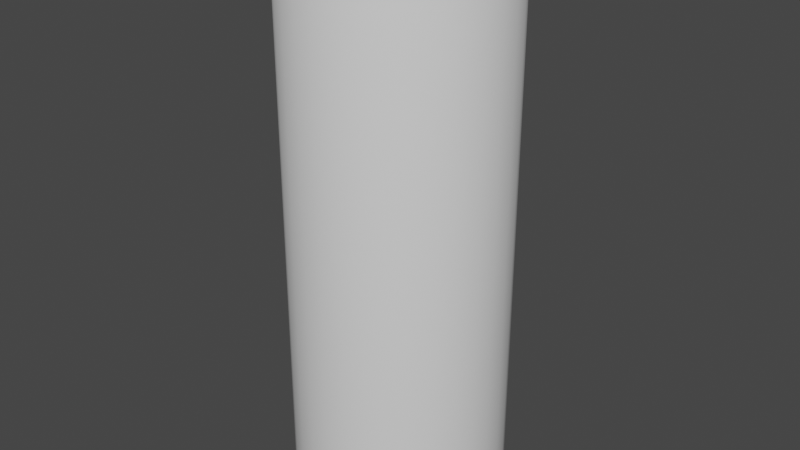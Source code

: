 # Source: battery.blend  (saved by Blender 3.3.6; exported with 4.5.12 LTS)
import bpy
from mathutils import Matrix  # noqa: F401  (used for matrix-valued properties, if any)

bpy.ops.wm.read_factory_settings(use_empty=True)
scene = bpy.context.scene
scene.name = 'Scene'

# ---- collections
col_collection = bpy.data.collections.new('Collection'); scene.collection.children.link(col_collection)

# ---- world
world_world = bpy.data.worlds.new('World'); scene.world = world_world
world_world.use_nodes = True; world_world.node_tree.nodes.clear()
_N = world_world.node_tree.nodes; _L = world_world.node_tree.links
n0 = _N.new('ShaderNodeOutputWorld'); n0.name = 'World Output'; n0.location = (300, 300)
n1 = _N.new('ShaderNodeBackground'); n1.name = 'Background'; n1.location = (10, 300)
n1.inputs[0].default_value = (0.05088, 0.05088, 0.05088, 1.0)
_L.new(n1.outputs[0], n0.inputs[0])
n0.is_active_output = True
world_world.color = (0.05088, 0.05088, 0.05088)
world_world.use_sun_shadow = False
world_world.sun_shadow_jitter_overblur = 0.0

# ---- meshes
me_cylinder = bpy.data.meshes.new('Cylinder')
me_cylinder.from_pydata([(0.0424, 0.2132, 5.21), (0.04792, 0.2409, 5.182), (0.04411, 0.2218, 5.209), (0.04565, 0.2295, 5.205), (0.04687, 0.2356, 5.199), (0.04765, 0.2396, 5.191), (7.278e-08, 0.2456, 5.182), (8.382e-08, 0.2174, 5.21), (7.622e-08, 0.2443, 5.191), (7.928e-08, 0.2402, 5.199), (8.172e-08, 0.234, 5.205), (8.331e-08, 0.2261, 5.209), (0.08318, 0.2008, 5.21), (0.09401, 0.2269, 5.182), (0.08652, 0.2089, 5.209), (0.08954, 0.2162, 5.205), (0.09194, 0.222, 5.199), (0.09348, 0.2257, 5.191), (0.1208, 0.1807, 5.21), (0.1365, 0.2042, 5.182), (0.1256, 0.188, 5.209), (0.13, 0.1946, 5.205), (0.1335, 0.1998, 5.199), (0.1357, 0.2031, 5.191), (0.1537, 0.1537, 5.21), (0.1737, 0.1737, 5.182), (0.1599, 0.1599, 5.209), (0.1655, 0.1655, 5.205), (0.1699, 0.1699, 5.199), (0.1727, 0.1727, 5.191), (0.1807, 0.1208, 5.21), (0.2042, 0.1365, 5.182), (0.188, 0.1256, 5.209), (0.1946, 0.13, 5.205), (0.1998, 0.1335, 5.199), (0.2031, 0.1357, 5.191), (0.2008, 0.08318, 5.21), (0.2269, 0.09401, 5.182), (0.2089, 0.08652, 5.209), (0.2162, 0.08954, 5.205), (0.222, 0.09194, 5.199), (0.2257, 0.09348, 5.191), (0.2132, 0.0424, 5.21), (0.2409, 0.04792, 5.182), (0.2218, 0.04411, 5.209), (0.2295, 0.04565, 5.205), (0.2356, 0.04687, 5.199), (0.2396, 0.04765, 5.191), (0.2174, 0.0, 5.21), (0.2456, 0.0, 5.182), (0.2261, 0.0, 5.209), (0.234, 0.0, 5.205), (0.2402, 0.0, 5.199), (0.2443, 0.0, 5.191), (0.2132, -0.0424, 5.21), (0.2409, -0.04792, 5.182), (0.2218, -0.04411, 5.209), (0.2295, -0.04565, 5.205), (0.2356, -0.04687, 5.199), (0.2396, -0.04765, 5.191), (0.2008, -0.08318, 5.21), (0.2269, -0.09401, 5.182), (0.2089, -0.08652, 5.209), (0.2162, -0.08954, 5.205), (0.222, -0.09194, 5.199), (0.2257, -0.09348, 5.191), (0.1807, -0.1208, 5.21), (0.2042, -0.1365, 5.182), (0.188, -0.1256, 5.209), (0.1946, -0.13, 5.205), (0.1998, -0.1335, 5.199), (0.2031, -0.1357, 5.191), (0.1537, -0.1537, 5.21), (0.1737, -0.1737, 5.182), (0.1599, -0.1599, 5.209), (0.1655, -0.1655, 5.205), (0.1699, -0.1699, 5.199), (0.1727, -0.1727, 5.191), (0.1208, -0.1807, 5.21), (0.1365, -0.2042, 5.182), (0.1256, -0.188, 5.209), (0.13, -0.1946, 5.205), (0.1335, -0.1998, 5.199), (0.1357, -0.2031, 5.191), (0.08318, -0.2008, 5.21), (0.09401, -0.2269, 5.182), (0.08652, -0.2089, 5.209), (0.08954, -0.2162, 5.205), (0.09194, -0.222, 5.199), (0.09348, -0.2257, 5.191), (0.0424, -0.2132, 5.21), (0.04792, -0.2409, 5.182), (0.04411, -0.2218, 5.209), (0.04565, -0.2295, 5.205), (0.04687, -0.2356, 5.199), (0.04765, -0.2396, 5.191), (8.382e-08, -0.2174, 5.21), (7.278e-08, -0.2456, 5.182), (8.331e-08, -0.2261, 5.209), (8.172e-08, -0.234, 5.205), (7.928e-08, -0.2402, 5.199), (7.622e-08, -0.2443, 5.191), (-0.0424, -0.2132, 5.21), (-0.04792, -0.2409, 5.182), (-0.04411, -0.2218, 5.209), (-0.04565, -0.2295, 5.205), (-0.04687, -0.2356, 5.199), (-0.04765, -0.2396, 5.191), (-0.08318, -0.2008, 5.21), (-0.09401, -0.2269, 5.182), (-0.08652, -0.2089, 5.209), (-0.08954, -0.2162, 5.205), (-0.09194, -0.222, 5.199), (-0.09348, -0.2257, 5.191), (-0.1208, -0.1807, 5.21), (-0.1365, -0.2042, 5.182), (-0.1256, -0.188, 5.209), (-0.13, -0.1946, 5.205), (-0.1335, -0.1998, 5.199), (-0.1357, -0.2031, 5.191), (-0.1537, -0.1537, 5.21), (-0.1737, -0.1737, 5.182), (-0.1599, -0.1599, 5.209), (-0.1655, -0.1655, 5.205), (-0.1699, -0.1699, 5.199), (-0.1727, -0.1727, 5.191), (-0.1807, -0.1208, 5.21), (-0.2042, -0.1365, 5.182), (-0.188, -0.1256, 5.209), (-0.1946, -0.13, 5.205), (-0.1998, -0.1335, 5.199), (-0.2031, -0.1357, 5.191), (-0.2008, -0.08318, 5.21), (-0.2269, -0.09401, 5.182), (-0.2089, -0.08652, 5.209), (-0.2162, -0.08954, 5.205), (-0.222, -0.09194, 5.199), (-0.2257, -0.09348, 5.191), (-0.2132, -0.0424, 5.21), (-0.2409, -0.04792, 5.182), (-0.2218, -0.04411, 5.209), (-0.2295, -0.04565, 5.205), (-0.2356, -0.04687, 5.199), (-0.2396, -0.04765, 5.191), (-0.2174, 0.0, 5.21), (-0.2456, 0.0, 5.182), (-0.2261, 0.0, 5.209), (-0.234, 0.0, 5.205), (-0.2402, 0.0, 5.199), (-0.2443, 0.0, 5.191), (-0.2132, 0.0424, 5.21), (-0.2409, 0.04792, 5.182), (-0.2218, 0.04411, 5.209), (-0.2295, 0.04565, 5.205), (-0.2356, 0.04687, 5.199), (-0.2396, 0.04765, 5.191), (-0.2008, 0.08318, 5.21), (-0.2269, 0.09401, 5.182), (-0.2089, 0.08652, 5.209), (-0.2162, 0.08954, 5.205), (-0.222, 0.09194, 5.199), (-0.2257, 0.09348, 5.191), (-0.1807, 0.1208, 5.21), (-0.2042, 0.1365, 5.182), (-0.188, 0.1256, 5.209), (-0.1946, 0.13, 5.205), (-0.1998, 0.1335, 5.199), (-0.2031, 0.1357, 5.191), (-0.1537, 0.1537, 5.21), (-0.1737, 0.1737, 5.182), (-0.1599, 0.1599, 5.209), (-0.1655, 0.1655, 5.205), (-0.1699, 0.1699, 5.199), (-0.1727, 0.1727, 5.191), (-0.1208, 0.1807, 5.21), (-0.1365, 0.2042, 5.182), (-0.1256, 0.188, 5.209), (-0.13, 0.1946, 5.205), (-0.1335, 0.1998, 5.199), (-0.1357, 0.2031, 5.191), (-0.08318, 0.2008, 5.21), (-0.09401, 0.2269, 5.182), (-0.08652, 0.2089, 5.209), (-0.08954, 0.2162, 5.205), (-0.09194, 0.222, 5.199), (-0.09348, 0.2257, 5.191), (-0.0424, 0.2132, 5.21), (-0.04792, 0.2409, 5.182), (-0.04411, 0.2218, 5.209), (-0.04565, 0.2295, 5.205), (-0.04687, 0.2356, 5.199), (-0.04765, 0.2396, 5.191), (0.1844, 0.9269, 4.998), (0.1951, 0.9808, 4.944), (0.1877, 0.9436, 4.996), (0.1907, 0.9586, 4.988), (0.193, 0.9705, 4.976), (0.1946, 0.9781, 4.96), (0.0, 1.0, 4.944), (0.0, 0.9451, 4.998), (0.0, 0.9973, 4.96), (0.0, 0.9895, 4.976), (0.0, 0.9774, 4.988), (0.0, 0.962, 4.996), (0.3617, 0.8731, 4.998), (0.3827, 0.9239, 4.944), (0.3682, 0.8888, 4.996), (0.374, 0.903, 4.988), (0.3787, 0.9142, 4.976), (0.3817, 0.9214, 4.96), (0.5251, 0.7858, 4.998), (0.5556, 0.8315, 4.944), (0.5345, 0.7999, 4.996), (0.543, 0.8126, 4.988), (0.5497, 0.8227, 4.976), (0.5541, 0.8292, 4.96), (0.6683, 0.6683, 4.998), (0.7071, 0.7071, 4.944), (0.6803, 0.6803, 4.996), (0.6911, 0.6911, 4.988), (0.6997, 0.6997, 4.976), (0.7052, 0.7052, 4.96), (0.7858, 0.5251, 4.998), (0.8315, 0.5556, 4.944), (0.7999, 0.5345, 4.996), (0.8126, 0.543, 4.988), (0.8227, 0.5497, 4.976), (0.8292, 0.5541, 4.96), (0.8731, 0.3617, 4.998), (0.9239, 0.3827, 4.944), (0.8888, 0.3682, 4.996), (0.903, 0.374, 4.988), (0.9142, 0.3787, 4.976), (0.9214, 0.3817, 4.96), (0.9269, 0.1844, 4.998), (0.9808, 0.1951, 4.944), (0.9436, 0.1877, 4.996), (0.9586, 0.1907, 4.988), (0.9705, 0.193, 4.976), (0.9781, 0.1946, 4.96), (0.9451, 0.0, 4.998), (1.0, 0.0, 4.944), (0.962, 0.0, 4.996), (0.9774, 0.0, 4.988), (0.9895, 0.0, 4.976), (0.9973, 0.0, 4.96), (0.9269, -0.1844, 4.998), (0.9808, -0.1951, 4.944), (0.9436, -0.1877, 4.996), (0.9586, -0.1907, 4.988), (0.9705, -0.193, 4.976), (0.9781, -0.1946, 4.96), (0.8731, -0.3617, 4.998), (0.9239, -0.3827, 4.944), (0.8888, -0.3682, 4.996), (0.903, -0.374, 4.988), (0.9142, -0.3787, 4.976), (0.9214, -0.3817, 4.96), (0.7858, -0.5251, 4.998), (0.8315, -0.5556, 4.944), (0.7999, -0.5345, 4.996), (0.8126, -0.543, 4.988), (0.8227, -0.5497, 4.976), (0.8292, -0.5541, 4.96), (0.6683, -0.6683, 4.998), (0.7071, -0.7071, 4.944), (0.6803, -0.6803, 4.996), (0.6911, -0.6911, 4.988), (0.6997, -0.6997, 4.976), (0.7052, -0.7052, 4.96), (0.5251, -0.7858, 4.998), (0.5556, -0.8315, 4.944), (0.5345, -0.7999, 4.996), (0.543, -0.8126, 4.988), (0.5497, -0.8227, 4.976), (0.5541, -0.8292, 4.96), (0.3617, -0.8731, 4.998), (0.3827, -0.9239, 4.944), (0.3682, -0.8888, 4.996), (0.374, -0.903, 4.988), (0.3787, -0.9142, 4.976), (0.3817, -0.9214, 4.96), (0.1844, -0.9269, 4.998), (0.1951, -0.9808, 4.944), (0.1877, -0.9436, 4.996), (0.1907, -0.9586, 4.988), (0.193, -0.9705, 4.976), (0.1946, -0.9781, 4.96), (0.0, -0.9451, 4.998), (0.0, -1.0, 4.944), (0.0, -0.962, 4.996), (0.0, -0.9774, 4.988), (0.0, -0.9895, 4.976), (0.0, -0.9973, 4.96), (-0.1844, -0.9269, 4.998), (-0.1951, -0.9808, 4.944), (-0.1877, -0.9436, 4.996), (-0.1907, -0.9586, 4.988), (-0.193, -0.9705, 4.976), (-0.1946, -0.9781, 4.96), (-0.3617, -0.8731, 4.998), (-0.3827, -0.9239, 4.944), (-0.3682, -0.8888, 4.996), (-0.374, -0.903, 4.988), (-0.3787, -0.9142, 4.976), (-0.3817, -0.9214, 4.96), (-0.5251, -0.7858, 4.998), (-0.5556, -0.8315, 4.944), (-0.5345, -0.7999, 4.996), (-0.543, -0.8126, 4.988), (-0.5497, -0.8227, 4.976), (-0.5541, -0.8292, 4.96), (-0.6683, -0.6683, 4.998), (-0.7071, -0.7071, 4.944), (-0.6803, -0.6803, 4.996), (-0.6911, -0.6911, 4.988), (-0.6997, -0.6997, 4.976), (-0.7052, -0.7052, 4.96), (-0.7858, -0.5251, 4.998), (-0.8315, -0.5556, 4.944), (-0.7999, -0.5345, 4.996), (-0.8126, -0.543, 4.988), (-0.8227, -0.5497, 4.976), (-0.8292, -0.5541, 4.96), (-0.8731, -0.3617, 4.998), (-0.9239, -0.3827, 4.944), (-0.8888, -0.3682, 4.996), (-0.903, -0.374, 4.988), (-0.9142, -0.3787, 4.976), (-0.9214, -0.3817, 4.96), (-0.9269, -0.1844, 4.998), (-0.9808, -0.1951, 4.944), (-0.9436, -0.1877, 4.996), (-0.9586, -0.1907, 4.988), (-0.9705, -0.193, 4.976), (-0.9781, -0.1946, 4.96), (-0.9451, 0.0, 4.998), (-1.0, 0.0, 4.944), (-0.962, 0.0, 4.996), (-0.9774, 0.0, 4.988), (-0.9895, 0.0, 4.976), (-0.9973, 0.0, 4.96), (-0.9269, 0.1844, 4.998), (-0.9808, 0.1951, 4.944), (-0.9436, 0.1877, 4.996), (-0.9586, 0.1907, 4.988), (-0.9705, 0.193, 4.976), (-0.9781, 0.1946, 4.96), (-0.8731, 0.3617, 4.998), (-0.9239, 0.3827, 4.944), (-0.8888, 0.3682, 4.996), (-0.903, 0.374, 4.988), (-0.9142, 0.3787, 4.976), (-0.9214, 0.3817, 4.96), (-0.7858, 0.5251, 4.998), (-0.8315, 0.5556, 4.944), (-0.7999, 0.5345, 4.996), (-0.8126, 0.543, 4.988), (-0.8227, 0.5497, 4.976), (-0.8292, 0.5541, 4.96), (-0.6683, 0.6683, 4.998), (-0.7071, 0.7071, 4.944), (-0.6803, 0.6803, 4.996), (-0.6911, 0.6911, 4.988), (-0.6997, 0.6997, 4.976), (-0.7052, 0.7052, 4.96), (-0.5251, 0.7858, 4.998), (-0.5556, 0.8315, 4.944), (-0.5345, 0.7999, 4.996), (-0.543, 0.8126, 4.988), (-0.5497, 0.8227, 4.976), (-0.5541, 0.8292, 4.96), (-0.3617, 0.8731, 4.998), (-0.3827, 0.9239, 4.944), (-0.3682, 0.8888, 4.996), (-0.374, 0.903, 4.988), (-0.3787, 0.9142, 4.976), (-0.3817, 0.9214, 4.96), (-0.1844, 0.9269, 4.998), (-0.1951, 0.9808, 4.944), (-0.1877, 0.9436, 4.996), (-0.1907, 0.9586, 4.988), (-0.193, 0.9705, 4.976), (-0.1946, 0.9781, 4.96), (-9.313e-10, 0.9084, -1.311e-06), (0.0, 1.0, 0.09115), (-6.985e-10, 0.9367, 0.00446), (-3.492e-10, 0.9622, 0.01741), (-2.328e-10, 0.9825, 0.03757), (0.0, 0.9955, 0.06298), (0.1951, 0.9808, 0.09115), (0.1772, 0.891, -1.311e-06), (0.1942, 0.9764, 0.06298), (0.1917, 0.9636, 0.03757), (0.1877, 0.9438, 0.01741), (0.1827, 0.9187, 0.00446), (0.3827, 0.9239, 0.09115), (0.3476, 0.8393, -1.311e-06), (0.381, 0.9197, 0.06298), (0.376, 0.9077, 0.03757), (0.3682, 0.889, 0.01741), (0.3585, 0.8654, 0.00446), (0.5556, 0.8315, 0.09115), (0.5047, 0.7553, -1.311e-06), (0.5531, 0.8277, 0.06298), (0.5459, 0.8169, 0.03757), (0.5346, 0.8001, 0.01741), (0.5204, 0.7788, 0.00446), (0.7071, 0.7071, 0.09115), (0.6423, 0.6423, -1.311e-06), (0.7039, 0.7039, 0.06298), (0.6947, 0.6947, 0.03757), (0.6804, 0.6804, 0.01741), (0.6624, 0.6624, 0.00446), (0.8315, 0.5556, 0.09115), (0.7553, 0.5047, -1.311e-06), (0.8277, 0.5531, 0.06298), (0.8169, 0.5459, 0.03757), (0.8001, 0.5346, 0.01741), (0.7788, 0.5204, 0.00446), (0.9239, 0.3827, 0.09115), (0.8393, 0.3476, -1.311e-06), (0.9197, 0.381, 0.06298), (0.9077, 0.376, 0.03757), (0.889, 0.3682, 0.01741), (0.8654, 0.3585, 0.00446), (0.9808, 0.1951, 0.09115), (0.891, 0.1772, -1.311e-06), (0.9764, 0.1942, 0.06298), (0.9636, 0.1917, 0.03757), (0.9438, 0.1877, 0.01741), (0.9187, 0.1827, 0.00446), (1.0, 0.0, 0.09115), (0.9084, 9.313e-10, -1.311e-06), (0.9955, 0.0, 0.06298), (0.9825, 2.328e-10, 0.03757), (0.9622, 3.492e-10, 0.01741), (0.9367, 6.985e-10, 0.00446), (0.9808, -0.1951, 0.09115), (0.891, -0.1772, -1.311e-06), (0.9764, -0.1942, 0.06298), (0.9636, -0.1917, 0.03757), (0.9438, -0.1877, 0.01741), (0.9187, -0.1827, 0.00446), (0.9239, -0.3827, 0.09115), (0.8393, -0.3476, -1.311e-06), (0.9197, -0.381, 0.06298), (0.9077, -0.376, 0.03757), (0.889, -0.3682, 0.01741), (0.8654, -0.3585, 0.00446), (0.8315, -0.5556, 0.09115), (0.7553, -0.5047, -1.311e-06), (0.8277, -0.5531, 0.06298), (0.8169, -0.5459, 0.03757), (0.8001, -0.5346, 0.01741), (0.7788, -0.5204, 0.00446), (0.7071, -0.7071, 0.09115), (0.6423, -0.6423, -1.311e-06), (0.7039, -0.7039, 0.06298), (0.6947, -0.6947, 0.03757), (0.6804, -0.6804, 0.01741), (0.6624, -0.6624, 0.00446), (0.5556, -0.8315, 0.09115), (0.5047, -0.7553, -1.311e-06), (0.5531, -0.8277, 0.06298), (0.5459, -0.8169, 0.03757), (0.5346, -0.8001, 0.01741), (0.5204, -0.7788, 0.00446), (0.3827, -0.9239, 0.09115), (0.3476, -0.8393, -1.311e-06), (0.381, -0.9197, 0.06298), (0.376, -0.9077, 0.03757), (0.3682, -0.889, 0.01741), (0.3585, -0.8654, 0.00446), (0.1951, -0.9808, 0.09115), (0.1772, -0.891, -1.311e-06), (0.1942, -0.9764, 0.06298), (0.1917, -0.9636, 0.03757), (0.1877, -0.9438, 0.01741), (0.1827, -0.9187, 0.00446), (0.0, -1.0, 0.09115), (9.313e-10, -0.9084, -1.311e-06), (0.0, -0.9955, 0.06298), (2.328e-10, -0.9825, 0.03757), (3.492e-10, -0.9622, 0.01741), (6.985e-10, -0.9367, 0.00446), (-0.1951, -0.9808, 0.09115), (-0.1772, -0.891, -1.311e-06), (-0.1942, -0.9764, 0.06298), (-0.1917, -0.9636, 0.03757), (-0.1877, -0.9438, 0.01741), (-0.1827, -0.9187, 0.00446), (-0.3827, -0.9239, 0.09115), (-0.3476, -0.8393, -1.311e-06), (-0.381, -0.9197, 0.06298), (-0.376, -0.9077, 0.03757), (-0.3682, -0.889, 0.01741), (-0.3585, -0.8654, 0.00446), (-0.5556, -0.8315, 0.09115), (-0.5047, -0.7553, -1.311e-06), (-0.5531, -0.8277, 0.06298), (-0.5459, -0.8169, 0.03757), (-0.5346, -0.8001, 0.01741), (-0.5204, -0.7788, 0.00446), (-0.7071, -0.7071, 0.09115), (-0.6423, -0.6423, -1.311e-06), (-0.7039, -0.7039, 0.06298), (-0.6947, -0.6947, 0.03757), (-0.6804, -0.6804, 0.01741), (-0.6624, -0.6624, 0.00446), (-0.8315, -0.5556, 0.09115), (-0.7553, -0.5047, -1.311e-06), (-0.8277, -0.5531, 0.06298), (-0.8169, -0.5459, 0.03757), (-0.8001, -0.5346, 0.01741), (-0.7788, -0.5204, 0.00446), (-0.9239, -0.3827, 0.09115), (-0.8393, -0.3476, -1.311e-06), (-0.9197, -0.381, 0.06298), (-0.9077, -0.376, 0.03757), (-0.889, -0.3682, 0.01741), (-0.8654, -0.3585, 0.00446), (-0.9808, -0.1951, 0.09115), (-0.891, -0.1772, -1.311e-06), (-0.9764, -0.1942, 0.06298), (-0.9636, -0.1917, 0.03757), (-0.9438, -0.1877, 0.01741), (-0.9187, -0.1827, 0.00446), (-1.0, 0.0, 0.09115), (-0.9084, -9.313e-10, -1.311e-06), (-0.9955, 0.0, 0.06298), (-0.9825, -2.328e-10, 0.03757), (-0.9622, -3.492e-10, 0.01741), (-0.9367, -6.985e-10, 0.00446), (-0.9808, 0.1951, 0.09115), (-0.891, 0.1772, -1.311e-06), (-0.9764, 0.1942, 0.06298), (-0.9636, 0.1917, 0.03757), (-0.9438, 0.1877, 0.01741), (-0.9187, 0.1827, 0.00446), (-0.9239, 0.3827, 0.09115), (-0.8393, 0.3476, -1.311e-06), (-0.9197, 0.381, 0.06298), (-0.9077, 0.376, 0.03757), (-0.889, 0.3682, 0.01741), (-0.8654, 0.3585, 0.00446), (-0.8315, 0.5556, 0.09115), (-0.7553, 0.5047, -1.311e-06), (-0.8277, 0.5531, 0.06298), (-0.8169, 0.5459, 0.03757), (-0.8001, 0.5346, 0.01741), (-0.7788, 0.5204, 0.00446), (-0.7071, 0.7071, 0.09115), (-0.6423, 0.6423, -1.311e-06), (-0.7039, 0.7039, 0.06298), (-0.6947, 0.6947, 0.03757), (-0.6804, 0.6804, 0.01741), (-0.6624, 0.6624, 0.00446), (-0.5556, 0.8315, 0.09115), (-0.5047, 0.7553, -1.311e-06), (-0.5531, 0.8277, 0.06298), (-0.5459, 0.8169, 0.03757), (-0.5346, 0.8001, 0.01741), (-0.5204, 0.7788, 0.00446), (-0.3827, 0.9239, 0.09115), (-0.3476, 0.8393, -1.311e-06), (-0.381, 0.9197, 0.06298), (-0.376, 0.9077, 0.03757), (-0.3682, 0.889, 0.01741), (-0.3585, 0.8654, 0.00446), (-0.1951, 0.9808, 0.09115), (-0.1772, 0.891, -1.311e-06), (-0.1942, 0.9764, 0.06298), (-0.1917, 0.9636, 0.03757), (-0.1877, 0.9438, 0.01741), (-0.1827, 0.9187, 0.00446), (0.0, 0.2634, 4.998), (7.005e-09, 0.2456, 5.016), (9.459e-10, 0.2545, 5.001), (3.507e-09, 0.248, 5.007), (0.04792, 0.2409, 5.016), (0.0514, 0.2584, 4.998), (0.04839, 0.2433, 5.007), (0.04966, 0.2497, 5.001), (0.09401, 0.2269, 5.016), (0.1008, 0.2434, 4.998), (0.09492, 0.2292, 5.007), (0.09741, 0.2352, 5.001), (0.1365, 0.2042, 5.016), (0.1464, 0.219, 4.998), (0.1378, 0.2062, 5.007), (0.1414, 0.2116, 5.001), (0.1737, 0.1737, 5.016), (0.1863, 0.1863, 4.998), (0.1754, 0.1754, 5.007), (0.18, 0.18, 5.001), (0.2042, 0.1365, 5.016), (0.219, 0.1464, 4.998), (0.2062, 0.1378, 5.007), (0.2116, 0.1414, 5.001), (0.2269, 0.09401, 5.016), (0.2434, 0.1008, 4.998), (0.2292, 0.09492, 5.007), (0.2352, 0.09741, 5.001), (0.2409, 0.04792, 5.016), (0.2584, 0.0514, 4.998), (0.2433, 0.04839, 5.007), (0.2497, 0.04966, 5.001), (0.2456, 0.0, 5.016), (0.2634, 0.0, 4.998), (0.248, 0.0, 5.007), (0.2545, 0.0, 5.001), (0.2409, -0.04792, 5.016), (0.2584, -0.0514, 4.998), (0.2433, -0.04839, 5.007), (0.2497, -0.04966, 5.001), (0.2269, -0.09401, 5.016), (0.2434, -0.1008, 4.998), (0.2292, -0.09492, 5.007), (0.2352, -0.09741, 5.001), (0.2042, -0.1365, 5.016), (0.219, -0.1464, 4.998), (0.2062, -0.1378, 5.007), (0.2116, -0.1414, 5.001), (0.1737, -0.1737, 5.016), (0.1863, -0.1863, 4.998), (0.1754, -0.1754, 5.007), (0.18, -0.18, 5.001), (0.1365, -0.2042, 5.016), (0.1464, -0.219, 4.998), (0.1378, -0.2062, 5.007), (0.1414, -0.2116, 5.001), (0.09401, -0.2269, 5.016), (0.1008, -0.2434, 4.998), (0.09492, -0.2292, 5.007), (0.09741, -0.2352, 5.001), (0.04792, -0.2409, 5.016), (0.0514, -0.2584, 4.998), (0.04839, -0.2433, 5.007), (0.04966, -0.2497, 5.001), (7.005e-09, -0.2456, 5.016), (0.0, -0.2634, 4.998), (3.507e-09, -0.248, 5.007), (9.459e-10, -0.2545, 5.001), (-0.04792, -0.2409, 5.016), (-0.0514, -0.2584, 4.998), (-0.04839, -0.2433, 5.007), (-0.04966, -0.2497, 5.001), (-0.09401, -0.2269, 5.016), (-0.1008, -0.2434, 4.998), (-0.09492, -0.2292, 5.007), (-0.09741, -0.2352, 5.001), (-0.1365, -0.2042, 5.016), (-0.1464, -0.219, 4.998), (-0.1378, -0.2062, 5.007), (-0.1414, -0.2116, 5.001), (-0.1737, -0.1737, 5.016), (-0.1863, -0.1863, 4.998), (-0.1754, -0.1754, 5.007), (-0.18, -0.18, 5.001), (-0.2042, -0.1365, 5.016), (-0.219, -0.1464, 4.998), (-0.2062, -0.1378, 5.007), (-0.2116, -0.1414, 5.001), (-0.2269, -0.09401, 5.016), (-0.2434, -0.1008, 4.998), (-0.2292, -0.09492, 5.007), (-0.2352, -0.09741, 5.001), (-0.2409, -0.04792, 5.016), (-0.2584, -0.0514, 4.998), (-0.2433, -0.04839, 5.007), (-0.2497, -0.04966, 5.001), (-0.2456, 0.0, 5.016), (-0.2634, 0.0, 4.998), (-0.248, 0.0, 5.007), (-0.2545, 0.0, 5.001), (-0.2409, 0.04792, 5.016), (-0.2584, 0.0514, 4.998), (-0.2433, 0.04839, 5.007), (-0.2497, 0.04966, 5.001), (-0.2269, 0.09401, 5.016), (-0.2434, 0.1008, 4.998), (-0.2292, 0.09492, 5.007), (-0.2352, 0.09741, 5.001), (-0.2042, 0.1365, 5.016), (-0.219, 0.1464, 4.998), (-0.2062, 0.1378, 5.007), (-0.2116, 0.1414, 5.001), (-0.1737, 0.1737, 5.016), (-0.1863, 0.1863, 4.998), (-0.1754, 0.1754, 5.007), (-0.18, 0.18, 5.001), (-0.1365, 0.2042, 5.016), (-0.1464, 0.219, 4.998), (-0.1378, 0.2062, 5.007), (-0.1414, 0.2116, 5.001), (-0.09401, 0.2269, 5.016), (-0.1008, 0.2434, 4.998), (-0.09492, 0.2292, 5.007), (-0.09741, 0.2352, 5.001), (-0.04792, 0.2409, 5.016), (-0.0514, 0.2584, 4.998), (-0.04839, 0.2433, 5.007), (-0.04966, 0.2497, 5.001)], [], [(396, 205, 211, 402), (588, 584, 13, 19), (592, 588, 19, 25), (596, 592, 25, 31), (600, 596, 31, 37), (604, 600, 37, 43), (608, 604, 43, 49), (612, 608, 49, 55), (616, 612, 55, 61), (620, 616, 61, 67), (624, 620, 67, 73), (628, 624, 73, 79), (632, 628, 79, 85), (636, 632, 85, 91), (640, 636, 91, 97), (644, 640, 97, 103), (648, 644, 103, 109), (652, 648, 109, 115), (656, 652, 115, 121), (660, 656, 121, 127), (664, 660, 127, 133), (668, 664, 133, 139), (672, 668, 139, 145), (676, 672, 145, 151), (680, 676, 151, 157), (684, 680, 157, 163), (688, 684, 163, 169), (692, 688, 169, 175), (696, 692, 175, 181), (700, 696, 181, 187), (585, 589, 210, 204), (584, 580, 1, 13), (570, 379, 198, 385), (384, 391, 397, 403, 409, 415, 421, 427, 433, 439, 445, 451, 457, 463, 469, 475, 481, 487, 493, 499, 505, 511, 517, 523, 529, 535, 541, 547, 553, 559, 565, 571), (390, 193, 205, 396), (408, 217, 223, 414), (414, 223, 229, 420), (420, 229, 235, 426), (426, 235, 241, 432), (432, 241, 247, 438), (438, 247, 253, 444), (444, 253, 259, 450), (450, 259, 265, 456), (456, 265, 271, 462), (462, 271, 277, 468), (468, 277, 283, 474), (474, 283, 289, 480), (480, 289, 295, 486), (486, 295, 301, 492), (492, 301, 307, 498), (498, 307, 313, 504), (504, 313, 319, 510), (510, 319, 325, 516), (516, 325, 331, 522), (522, 331, 337, 528), (528, 337, 343, 534), (534, 343, 349, 540), (540, 349, 355, 546), (546, 355, 361, 552), (552, 361, 367, 558), (558, 367, 373, 564), (564, 373, 379, 570), (402, 211, 217, 408), (581, 585, 204, 192), (653, 657, 312, 306), (601, 605, 234, 228), (657, 661, 318, 312), (605, 609, 240, 234), (661, 665, 324, 318), (609, 613, 246, 240), (665, 669, 330, 324), (613, 617, 252, 246), (669, 673, 336, 330), (617, 621, 258, 252), (673, 677, 342, 336), (621, 625, 264, 258), (677, 681, 348, 342), (625, 629, 270, 264), (681, 685, 354, 348), (629, 633, 276, 270), (685, 689, 360, 354), (633, 637, 282, 276), (0, 7, 186, 180, 174, 168, 162, 156, 150, 144, 138, 132, 126, 120, 114, 108, 102, 96, 90, 84, 78, 72, 66, 60, 54, 48, 42, 36, 30, 24, 18, 12), (689, 693, 366, 360), (637, 641, 288, 282), (580, 577, 6, 1), (693, 697, 372, 366), (641, 645, 294, 288), (589, 593, 216, 210), (697, 701, 378, 372), (645, 649, 300, 294), (593, 597, 222, 216), (649, 653, 306, 300), (597, 601, 228, 222), (1, 6, 8, 5), (5, 8, 9, 4), (4, 9, 10, 3), (3, 10, 11, 2), (2, 11, 7, 0), (13, 1, 5, 17), (17, 5, 4, 16), (16, 4, 3, 15), (15, 3, 2, 14), (14, 2, 0, 12), (19, 13, 17, 23), (23, 17, 16, 22), (22, 16, 15, 21), (21, 15, 14, 20), (20, 14, 12, 18), (25, 19, 23, 29), (29, 23, 22, 28), (28, 22, 21, 27), (27, 21, 20, 26), (26, 20, 18, 24), (31, 25, 29, 35), (35, 29, 28, 34), (34, 28, 27, 33), (33, 27, 26, 32), (32, 26, 24, 30), (37, 31, 35, 41), (41, 35, 34, 40), (40, 34, 33, 39), (39, 33, 32, 38), (38, 32, 30, 36), (43, 37, 41, 47), (47, 41, 40, 46), (46, 40, 39, 45), (45, 39, 38, 44), (44, 38, 36, 42), (49, 43, 47, 53), (53, 47, 46, 52), (52, 46, 45, 51), (51, 45, 44, 50), (50, 44, 42, 48), (55, 49, 53, 59), (59, 53, 52, 58), (58, 52, 51, 57), (57, 51, 50, 56), (56, 50, 48, 54), (61, 55, 59, 65), (65, 59, 58, 64), (64, 58, 57, 63), (63, 57, 56, 62), (62, 56, 54, 60), (67, 61, 65, 71), (71, 65, 64, 70), (70, 64, 63, 69), (69, 63, 62, 68), (68, 62, 60, 66), (73, 67, 71, 77), (77, 71, 70, 76), (76, 70, 69, 75), (75, 69, 68, 74), (74, 68, 66, 72), (79, 73, 77, 83), (83, 77, 76, 82), (82, 76, 75, 81), (81, 75, 74, 80), (80, 74, 72, 78), (85, 79, 83, 89), (89, 83, 82, 88), (88, 82, 81, 87), (87, 81, 80, 86), (86, 80, 78, 84), (91, 85, 89, 95), (95, 89, 88, 94), (94, 88, 87, 93), (93, 87, 86, 92), (92, 86, 84, 90), (97, 91, 95, 101), (101, 95, 94, 100), (100, 94, 93, 99), (99, 93, 92, 98), (98, 92, 90, 96), (103, 97, 101, 107), (107, 101, 100, 106), (106, 100, 99, 105), (105, 99, 98, 104), (104, 98, 96, 102), (109, 103, 107, 113), (113, 107, 106, 112), (112, 106, 105, 111), (111, 105, 104, 110), (110, 104, 102, 108), (115, 109, 113, 119), (119, 113, 112, 118), (118, 112, 111, 117), (117, 111, 110, 116), (116, 110, 108, 114), (121, 115, 119, 125), (125, 119, 118, 124), (124, 118, 117, 123), (123, 117, 116, 122), (122, 116, 114, 120), (127, 121, 125, 131), (131, 125, 124, 130), (130, 124, 123, 129), (129, 123, 122, 128), (128, 122, 120, 126), (133, 127, 131, 137), (137, 131, 130, 136), (136, 130, 129, 135), (135, 129, 128, 134), (134, 128, 126, 132), (139, 133, 137, 143), (143, 137, 136, 142), (142, 136, 135, 141), (141, 135, 134, 140), (140, 134, 132, 138), (145, 139, 143, 149), (149, 143, 142, 148), (148, 142, 141, 147), (147, 141, 140, 146), (146, 140, 138, 144), (151, 145, 149, 155), (155, 149, 148, 154), (154, 148, 147, 153), (153, 147, 146, 152), (152, 146, 144, 150), (157, 151, 155, 161), (161, 155, 154, 160), (160, 154, 153, 159), (159, 153, 152, 158), (158, 152, 150, 156), (163, 157, 161, 167), (167, 161, 160, 166), (166, 160, 159, 165), (165, 159, 158, 164), (164, 158, 156, 162), (169, 163, 167, 173), (173, 167, 166, 172), (172, 166, 165, 171), (171, 165, 164, 170), (170, 164, 162, 168), (175, 169, 173, 179), (179, 173, 172, 178), (178, 172, 171, 177), (177, 171, 170, 176), (176, 170, 168, 174), (181, 175, 179, 185), (185, 179, 178, 184), (184, 178, 177, 183), (183, 177, 176, 182), (182, 176, 174, 180), (187, 181, 185, 191), (191, 185, 184, 190), (190, 184, 183, 189), (189, 183, 182, 188), (188, 182, 180, 186), (6, 187, 191, 8), (8, 191, 190, 9), (9, 190, 189, 10), (10, 189, 188, 11), (11, 188, 186, 7), (701, 576, 199, 378), (193, 198, 200, 197), (197, 200, 201, 196), (196, 201, 202, 195), (195, 202, 203, 194), (194, 203, 199, 192), (205, 193, 197, 209), (209, 197, 196, 208), (208, 196, 195, 207), (207, 195, 194, 206), (206, 194, 192, 204), (211, 205, 209, 215), (215, 209, 208, 214), (214, 208, 207, 213), (213, 207, 206, 212), (212, 206, 204, 210), (217, 211, 215, 221), (221, 215, 214, 220), (220, 214, 213, 219), (219, 213, 212, 218), (218, 212, 210, 216), (223, 217, 221, 227), (227, 221, 220, 226), (226, 220, 219, 225), (225, 219, 218, 224), (224, 218, 216, 222), (229, 223, 227, 233), (233, 227, 226, 232), (232, 226, 225, 231), (231, 225, 224, 230), (230, 224, 222, 228), (235, 229, 233, 239), (239, 233, 232, 238), (238, 232, 231, 237), (237, 231, 230, 236), (236, 230, 228, 234), (241, 235, 239, 245), (245, 239, 238, 244), (244, 238, 237, 243), (243, 237, 236, 242), (242, 236, 234, 240), (247, 241, 245, 251), (251, 245, 244, 250), (250, 244, 243, 249), (249, 243, 242, 248), (248, 242, 240, 246), (253, 247, 251, 257), (257, 251, 250, 256), (256, 250, 249, 255), (255, 249, 248, 254), (254, 248, 246, 252), (259, 253, 257, 263), (263, 257, 256, 262), (262, 256, 255, 261), (261, 255, 254, 260), (260, 254, 252, 258), (265, 259, 263, 269), (269, 263, 262, 268), (268, 262, 261, 267), (267, 261, 260, 266), (266, 260, 258, 264), (271, 265, 269, 275), (275, 269, 268, 274), (274, 268, 267, 273), (273, 267, 266, 272), (272, 266, 264, 270), (277, 271, 275, 281), (281, 275, 274, 280), (280, 274, 273, 279), (279, 273, 272, 278), (278, 272, 270, 276), (283, 277, 281, 287), (287, 281, 280, 286), (286, 280, 279, 285), (285, 279, 278, 284), (284, 278, 276, 282), (289, 283, 287, 293), (293, 287, 286, 292), (292, 286, 285, 291), (291, 285, 284, 290), (290, 284, 282, 288), (295, 289, 293, 299), (299, 293, 292, 298), (298, 292, 291, 297), (297, 291, 290, 296), (296, 290, 288, 294), (301, 295, 299, 305), (305, 299, 298, 304), (304, 298, 297, 303), (303, 297, 296, 302), (302, 296, 294, 300), (307, 301, 305, 311), (311, 305, 304, 310), (310, 304, 303, 309), (309, 303, 302, 308), (308, 302, 300, 306), (313, 307, 311, 317), (317, 311, 310, 316), (316, 310, 309, 315), (315, 309, 308, 314), (314, 308, 306, 312), (319, 313, 317, 323), (323, 317, 316, 322), (322, 316, 315, 321), (321, 315, 314, 320), (320, 314, 312, 318), (325, 319, 323, 329), (329, 323, 322, 328), (328, 322, 321, 327), (327, 321, 320, 326), (326, 320, 318, 324), (331, 325, 329, 335), (335, 329, 328, 334), (334, 328, 327, 333), (333, 327, 326, 332), (332, 326, 324, 330), (337, 331, 335, 341), (341, 335, 334, 340), (340, 334, 333, 339), (339, 333, 332, 338), (338, 332, 330, 336), (343, 337, 341, 347), (347, 341, 340, 346), (346, 340, 339, 345), (345, 339, 338, 344), (344, 338, 336, 342), (349, 343, 347, 353), (353, 347, 346, 352), (352, 346, 345, 351), (351, 345, 344, 350), (350, 344, 342, 348), (355, 349, 353, 359), (359, 353, 352, 358), (358, 352, 351, 357), (357, 351, 350, 356), (356, 350, 348, 354), (361, 355, 359, 365), (365, 359, 358, 364), (364, 358, 357, 363), (363, 357, 356, 362), (362, 356, 354, 360), (367, 361, 365, 371), (371, 365, 364, 370), (370, 364, 363, 369), (369, 363, 362, 368), (368, 362, 360, 366), (373, 367, 371, 377), (377, 371, 370, 376), (376, 370, 369, 375), (375, 369, 368, 374), (374, 368, 366, 372), (379, 373, 377, 383), (383, 377, 376, 382), (382, 376, 375, 381), (381, 375, 374, 380), (380, 374, 372, 378), (198, 379, 383, 200), (200, 383, 382, 201), (201, 382, 381, 202), (202, 381, 380, 203), (203, 380, 378, 199), (577, 700, 187, 6), (385, 390, 392, 389), (389, 392, 393, 388), (388, 393, 394, 387), (387, 394, 395, 386), (386, 395, 391, 384), (390, 396, 398, 392), (392, 398, 399, 393), (393, 399, 400, 394), (394, 400, 401, 395), (395, 401, 397, 391), (396, 402, 404, 398), (398, 404, 405, 399), (399, 405, 406, 400), (400, 406, 407, 401), (401, 407, 403, 397), (402, 408, 410, 404), (404, 410, 411, 405), (405, 411, 412, 406), (406, 412, 413, 407), (407, 413, 409, 403), (408, 414, 416, 410), (410, 416, 417, 411), (411, 417, 418, 412), (412, 418, 419, 413), (413, 419, 415, 409), (414, 420, 422, 416), (416, 422, 423, 417), (417, 423, 424, 418), (418, 424, 425, 419), (419, 425, 421, 415), (420, 426, 428, 422), (422, 428, 429, 423), (423, 429, 430, 424), (424, 430, 431, 425), (425, 431, 427, 421), (426, 432, 434, 428), (428, 434, 435, 429), (429, 435, 436, 430), (430, 436, 437, 431), (431, 437, 433, 427), (432, 438, 440, 434), (434, 440, 441, 435), (435, 441, 442, 436), (436, 442, 443, 437), (437, 443, 439, 433), (438, 444, 446, 440), (440, 446, 447, 441), (441, 447, 448, 442), (442, 448, 449, 443), (443, 449, 445, 439), (444, 450, 452, 446), (446, 452, 453, 447), (447, 453, 454, 448), (448, 454, 455, 449), (449, 455, 451, 445), (450, 456, 458, 452), (452, 458, 459, 453), (453, 459, 460, 454), (454, 460, 461, 455), (455, 461, 457, 451), (456, 462, 464, 458), (458, 464, 465, 459), (459, 465, 466, 460), (460, 466, 467, 461), (461, 467, 463, 457), (462, 468, 470, 464), (464, 470, 471, 465), (465, 471, 472, 466), (466, 472, 473, 467), (467, 473, 469, 463), (468, 474, 476, 470), (470, 476, 477, 471), (471, 477, 478, 472), (472, 478, 479, 473), (473, 479, 475, 469), (474, 480, 482, 476), (476, 482, 483, 477), (477, 483, 484, 478), (478, 484, 485, 479), (479, 485, 481, 475), (480, 486, 488, 482), (482, 488, 489, 483), (483, 489, 490, 484), (484, 490, 491, 485), (485, 491, 487, 481), (486, 492, 494, 488), (488, 494, 495, 489), (489, 495, 496, 490), (490, 496, 497, 491), (491, 497, 493, 487), (492, 498, 500, 494), (494, 500, 501, 495), (495, 501, 502, 496), (496, 502, 503, 497), (497, 503, 499, 493), (498, 504, 506, 500), (500, 506, 507, 501), (501, 507, 508, 502), (502, 508, 509, 503), (503, 509, 505, 499), (504, 510, 512, 506), (506, 512, 513, 507), (507, 513, 514, 508), (508, 514, 515, 509), (509, 515, 511, 505), (510, 516, 518, 512), (512, 518, 519, 513), (513, 519, 520, 514), (514, 520, 521, 515), (515, 521, 517, 511), (516, 522, 524, 518), (518, 524, 525, 519), (519, 525, 526, 520), (520, 526, 527, 521), (521, 527, 523, 517), (522, 528, 530, 524), (524, 530, 531, 525), (525, 531, 532, 526), (526, 532, 533, 527), (527, 533, 529, 523), (528, 534, 536, 530), (530, 536, 537, 531), (531, 537, 538, 532), (532, 538, 539, 533), (533, 539, 535, 529), (534, 540, 542, 536), (536, 542, 543, 537), (537, 543, 544, 538), (538, 544, 545, 539), (539, 545, 541, 535), (540, 546, 548, 542), (542, 548, 549, 543), (543, 549, 550, 544), (544, 550, 551, 545), (545, 551, 547, 541), (546, 552, 554, 548), (548, 554, 555, 549), (549, 555, 556, 550), (550, 556, 557, 551), (551, 557, 553, 547), (552, 558, 560, 554), (554, 560, 561, 555), (555, 561, 562, 556), (556, 562, 563, 557), (557, 563, 559, 553), (558, 564, 566, 560), (560, 566, 567, 561), (561, 567, 568, 562), (562, 568, 569, 563), (563, 569, 565, 559), (564, 570, 572, 566), (566, 572, 573, 567), (567, 573, 574, 568), (568, 574, 575, 569), (569, 575, 571, 565), (570, 385, 389, 572), (572, 389, 388, 573), (573, 388, 387, 574), (574, 387, 386, 575), (575, 386, 384, 571), (385, 198, 193, 390), (581, 576, 578, 583), (583, 578, 579, 582), (582, 579, 577, 580), (585, 581, 583, 587), (587, 583, 582, 586), (586, 582, 580, 584), (589, 585, 587, 591), (591, 587, 586, 590), (590, 586, 584, 588), (593, 589, 591, 595), (595, 591, 590, 594), (594, 590, 588, 592), (597, 593, 595, 599), (599, 595, 594, 598), (598, 594, 592, 596), (601, 597, 599, 603), (603, 599, 598, 602), (602, 598, 596, 600), (605, 601, 603, 607), (607, 603, 602, 606), (606, 602, 600, 604), (609, 605, 607, 611), (611, 607, 606, 610), (610, 606, 604, 608), (613, 609, 611, 615), (615, 611, 610, 614), (614, 610, 608, 612), (617, 613, 615, 619), (619, 615, 614, 618), (618, 614, 612, 616), (621, 617, 619, 623), (623, 619, 618, 622), (622, 618, 616, 620), (625, 621, 623, 627), (627, 623, 622, 626), (626, 622, 620, 624), (629, 625, 627, 631), (631, 627, 626, 630), (630, 626, 624, 628), (633, 629, 631, 635), (635, 631, 630, 634), (634, 630, 628, 632), (637, 633, 635, 639), (639, 635, 634, 638), (638, 634, 632, 636), (641, 637, 639, 643), (643, 639, 638, 642), (642, 638, 636, 640), (645, 641, 643, 647), (647, 643, 642, 646), (646, 642, 640, 644), (649, 645, 647, 651), (651, 647, 646, 650), (650, 646, 644, 648), (653, 649, 651, 655), (655, 651, 650, 654), (654, 650, 648, 652), (657, 653, 655, 659), (659, 655, 654, 658), (658, 654, 652, 656), (661, 657, 659, 663), (663, 659, 658, 662), (662, 658, 656, 660), (665, 661, 663, 667), (667, 663, 662, 666), (666, 662, 660, 664), (669, 665, 667, 671), (671, 667, 666, 670), (670, 666, 664, 668), (673, 669, 671, 675), (675, 671, 670, 674), (674, 670, 668, 672), (677, 673, 675, 679), (679, 675, 674, 678), (678, 674, 672, 676), (681, 677, 679, 683), (683, 679, 678, 682), (682, 678, 676, 680), (685, 681, 683, 687), (687, 683, 682, 686), (686, 682, 680, 684), (689, 685, 687, 691), (691, 687, 686, 690), (690, 686, 684, 688), (693, 689, 691, 695), (695, 691, 690, 694), (694, 690, 688, 692), (697, 693, 695, 699), (699, 695, 694, 698), (698, 694, 692, 696), (701, 697, 699, 703), (703, 699, 698, 702), (702, 698, 696, 700), (576, 701, 703, 578), (578, 703, 702, 579), (579, 702, 700, 577), (576, 581, 192, 199)])
me_cylinder.polygons.foreach_set('use_smooth', [True] * 674)
_uv = me_cylinder.uv_layers.new(name='UVMap')
_uv.uv.foreach_set('vector', [0.9375, 0.5091, 0.9375, 0.9945, 0.9063, 0.9945, 0.9062, 0.5091, 0.3329, 0.3741, 0.3071, 0.3879, 0.3071, 0.3879, 0.3329, 0.3741, 0.3556, 0.3556, 0.3329, 0.3741, 0.3329, 0.3741, 0.3556, 0.3556, 0.3741, 0.3329, 0.3556, 0.3556, 0.3556, 0.3556, 0.3741, 0.3329, 0.3879, 0.3071, 0.3741, 0.3329, 0.3741, 0.3329, 0.3879, 0.3071, 0.3964, 0.2791, 0.3879, 0.3071, 0.3879, 0.3071, 0.3964, 0.2791, 0.3993, 0.25, 0.3964, 0.2791, 0.3964, 0.2791, 0.3993, 0.25, 0.3964, 0.2209, 0.3993, 0.25, 0.3993, 0.25, 0.3964, 0.2209, 0.3879, 0.1929, 0.3964, 0.2209, 0.3964, 0.2209, 0.3879, 0.1929, 0.3741, 0.1671, 0.3879, 0.1929, 0.3879, 0.1929, 0.3741, 0.1671, 0.3556, 0.1444, 0.3741, 0.1671, 0.3741, 0.1671, 0.3556, 0.1444, 0.3329, 0.1259, 0.3556, 0.1444, 0.3556, 0.1444, 0.3329, 0.1259, 0.3071, 0.1121, 0.3329, 0.1259, 0.3329, 0.1259, 0.3071, 0.1121, 0.2791, 0.1036, 0.3071, 0.1121, 0.3071, 0.1121, 0.2791, 0.1036, 0.25, 0.1007, 0.2791, 0.1036, 0.2791, 0.1036, 0.25, 0.1007, 0.2209, 0.1036, 0.25, 0.1007, 0.25, 0.1007, 0.2209, 0.1036, 0.1929, 0.1121, 0.2209, 0.1036, 0.2209, 0.1036, 0.1929, 0.1121, 0.1671, 0.1259, 0.1929, 0.1121, 0.1929, 0.1121, 0.1671, 0.1259, 0.1444, 0.1444, 0.1671, 0.1259, 0.1671, 0.1259, 0.1444, 0.1444, 0.1259, 0.1671, 0.1444, 0.1444, 0.1444, 0.1444, 0.1259, 0.1671, 0.1121, 0.1929, 0.1259, 0.1671, 0.1259, 0.1671, 0.1121, 0.1929, 0.1036, 0.2209, 0.1121, 0.1929, 0.1121, 0.1929, 0.1036, 0.2209, 0.1007, 0.25, 0.1036, 0.2209, 0.1036, 0.2209, 0.1007, 0.25, 0.1036, 0.2791, 0.1007, 0.25, 0.1007, 0.25, 0.1036, 0.2791, 0.1121, 0.3071, 0.1036, 0.2791, 0.1036, 0.2791, 0.1121, 0.3071, 0.1259, 0.3329, 0.1121, 0.3071, 0.1121, 0.3071, 0.1259, 0.3329, 0.1444, 0.3556, 0.1259, 0.3329, 0.1259, 0.3329, 0.1444, 0.3556, 0.1671, 0.3741, 0.1444, 0.3556, 0.1444, 0.3556, 0.1671, 0.3741, 0.1929, 0.3879, 0.1671, 0.3741, 0.1671, 0.3741, 0.1929, 0.3879, 0.2209, 0.3964, 0.1929, 0.3879, 0.1929, 0.3879, 0.2209, 0.3964, 0.3079, 0.3899, 0.3341, 0.3759, 0.3797, 0.4441, 0.3393, 0.4656, 0.3071, 0.3879, 0.2791, 0.3964, 0.2791, 0.3964, 0.3071, 0.3879, 0.03125, 0.5091, 0.03125, 0.9945, 0.0, 0.9945, 0.0, 0.5091, 0.75, 0.468, 0.7925, 0.4638, 0.8334, 0.4514, 0.8711, 0.4313, 0.9042, 0.4042, 0.9313, 0.3711, 0.9514, 0.3334, 0.9638, 0.2925, 0.968, 0.25, 0.9638, 0.2075, 0.9514, 0.1666, 0.9313, 0.1289, 0.9042, 0.09584, 0.8711, 0.06873, 0.8334, 0.04858, 0.7925, 0.03617, 0.75, 0.03198, 0.7075, 0.03617, 0.6666, 0.04858, 0.6289, 0.06873, 0.5958, 0.09584, 0.5687, 0.1289, 0.5486, 0.1666, 0.5362, 0.2075, 0.532, 0.25, 0.5362, 0.2925, 0.5486, 0.3334, 0.5687, 0.3711, 0.5958, 0.4042, 0.6289, 0.4313, 0.6666, 0.4514, 0.7075, 0.4638, 0.9688, 0.5091, 0.9688, 0.9945, 0.9375, 0.9945, 0.9375, 0.5091, 0.875, 0.5091, 0.875, 0.9945, 0.8438, 0.9945, 0.8438, 0.5091, 0.8438, 0.5091, 0.8438, 0.9945, 0.8125, 0.9945, 0.8125, 0.5091, 0.8125, 0.5091, 0.8125, 0.9945, 0.7812, 0.9945, 0.7812, 0.5091, 0.7812, 0.5091, 0.7812, 0.9945, 0.75, 0.9945, 0.75, 0.5091, 0.75, 0.5091, 0.75, 0.9945, 0.7188, 0.9945, 0.7188, 0.5091, 0.7188, 0.5091, 0.7188, 0.9945, 0.6875, 0.9945, 0.6875, 0.5091, 0.6875, 0.5091, 0.6875, 0.9945, 0.6563, 0.9945, 0.6562, 0.5091, 0.6562, 0.5091, 0.6562, 0.9945, 0.625, 0.9945, 0.625, 0.5091, 0.625, 0.5091, 0.625, 0.9945, 0.5938, 0.9945, 0.5938, 0.5091, 0.5938, 0.5091, 0.5938, 0.9945, 0.5625, 0.9945, 0.5625, 0.5091, 0.5625, 0.5091, 0.5625, 0.9945, 0.5312, 0.9945, 0.5312, 0.5091, 0.5312, 0.5091, 0.5312, 0.9945, 0.5, 0.9945, 0.5, 0.5091, 0.5, 0.5091, 0.5, 0.9945, 0.4688, 0.9945, 0.4688, 0.5091, 0.4688, 0.5091, 0.4688, 0.9945, 0.4375, 0.9945, 0.4375, 0.5091, 0.4375, 0.5091, 0.4375, 0.9945, 0.4063, 0.9945, 0.4062, 0.5091, 0.4062, 0.5091, 0.4062, 0.9945, 0.375, 0.9945, 0.375, 0.5091, 0.375, 0.5091, 0.375, 0.9945, 0.3438, 0.9945, 0.3438, 0.5091, 0.3438, 0.5091, 0.3438, 0.9945, 0.3125, 0.9945, 0.3125, 0.5091, 0.3125, 0.5091, 0.3125, 0.9945, 0.2812, 0.9945, 0.2812, 0.5091, 0.2812, 0.5091, 0.2812, 0.9945, 0.25, 0.9945, 0.25, 0.5091, 0.25, 0.5091, 0.25, 0.9945, 0.2188, 0.9945, 0.2188, 0.5091, 0.2188, 0.5091, 0.2188, 0.9945, 0.1875, 0.9945, 0.1875, 0.5091, 0.1875, 0.5091, 0.1875, 0.9945, 0.1562, 0.9945, 0.1562, 0.5091, 0.1562, 0.5091, 0.1562, 0.9945, 0.125, 0.9945, 0.125, 0.5091, 0.125, 0.5091, 0.125, 0.9945, 0.09375, 0.9945, 0.09375, 0.5091, 0.09375, 0.5091, 0.09375, 0.9945, 0.0625, 0.9945, 0.0625, 0.5091, 0.0625, 0.5091, 0.0625, 0.9945, 0.03125, 0.9945, 0.03125, 0.5091, 0.9062, 0.5091, 0.9062, 0.9945, 0.875, 0.9945, 0.875, 0.5091, 0.2795, 0.3985, 0.3079, 0.3899, 0.3393, 0.4656, 0.2955, 0.4789, 0.1659, 0.1241, 0.1429, 0.1429, 0.08497, 0.08497, 0.1203, 0.05594, 0.3899, 0.3079, 0.3985, 0.2795, 0.4789, 0.2955, 0.4656, 0.3393, 0.1429, 0.1429, 0.1241, 0.1659, 0.05594, 0.1203, 0.08497, 0.08497, 0.3985, 0.2795, 0.4014, 0.25, 0.4834, 0.25, 0.4789, 0.2955, 0.1241, 0.1659, 0.1101, 0.1921, 0.03437, 0.1607, 0.05594, 0.1203, 0.4014, 0.25, 0.3985, 0.2205, 0.4789, 0.2045, 0.4834, 0.25, 0.1101, 0.1921, 0.1015, 0.2205, 0.02109, 0.2045, 0.03437, 0.1607, 0.3985, 0.2205, 0.3899, 0.1921, 0.4656, 0.1607, 0.4789, 0.2045, 0.1015, 0.2205, 0.09858, 0.25, 0.01661, 0.25, 0.02109, 0.2045, 0.3899, 0.1921, 0.3759, 0.1659, 0.4441, 0.1203, 0.4656, 0.1607, 0.09858, 0.25, 0.1015, 0.2795, 0.02109, 0.2955, 0.01661, 0.25, 0.3759, 0.1659, 0.3571, 0.1429, 0.415, 0.08497, 0.4441, 0.1203, 0.1015, 0.2795, 0.1101, 0.3079, 0.03437, 0.3393, 0.02109, 0.2955, 0.3571, 0.1429, 0.3341, 0.1241, 0.3797, 0.05594, 0.415, 0.08497, 0.1101, 0.3079, 0.1241, 0.3341, 0.05594, 0.3797, 0.03437, 0.3393, 0.3341, 0.1241, 0.3079, 0.1101, 0.3393, 0.03437, 0.3797, 0.05594, 0.1241, 0.3341, 0.1429, 0.3571, 0.08497, 0.415, 0.05594, 0.3797, 0.3079, 0.1101, 0.2795, 0.1015, 0.2955, 0.02109, 0.3393, 0.03437, 0.2758, 0.3795, 0.25, 0.3821, 0.2242, 0.3795, 0.1995, 0.372, 0.1766, 0.3598, 0.1566, 0.3434, 0.1402, 0.3234, 0.128, 0.3005, 0.1205, 0.2758, 0.1179, 0.25, 0.1205, 0.2242, 0.128, 0.1995, 0.1402, 0.1766, 0.1566, 0.1566, 0.1766, 0.1402, 0.1995, 0.128, 0.2242, 0.1205, 0.25, 0.1179, 0.2758, 0.1205, 0.3005, 0.128, 0.3234, 0.1402, 0.3434, 0.1566, 0.3598, 0.1766, 0.372, 0.1995, 0.3795, 0.2242, 0.3821, 0.25, 0.3795, 0.2758, 0.372, 0.3005, 0.3598, 0.3234, 0.3434, 0.3434, 0.3234, 0.3598, 0.3005, 0.372, 0.1429, 0.3571, 0.1659, 0.3759, 0.1203, 0.4441, 0.08497, 0.415, 0.2795, 0.1015, 0.25, 0.09858, 0.25, 0.01661, 0.2955, 0.02109, 0.2791, 0.3964, 0.25, 0.3993, 0.25, 0.3993, 0.2791, 0.3964, 0.1659, 0.3759, 0.1921, 0.3899, 0.1607, 0.4656, 0.1203, 0.4441, 0.25, 0.09858, 0.2205, 0.1015, 0.2045, 0.02109, 0.25, 0.01661, 0.3341, 0.3759, 0.3571, 0.3571, 0.415, 0.415, 0.3797, 0.4441, 0.1921, 0.3899, 0.2205, 0.3985, 0.2045, 0.4789, 0.1607, 0.4656, 0.2205, 0.1015, 0.1921, 0.1101, 0.1607, 0.03437, 0.2045, 0.02109, 0.3571, 0.3571, 0.3759, 0.3341, 0.4441, 0.3797, 0.415, 0.415, 0.1921, 0.1101, 0.1659, 0.1241, 0.1203, 0.05594, 0.1607, 0.03437, 0.3759, 0.3341, 0.3899, 0.3079, 0.4656, 0.3393, 0.4441, 0.3797, 0.2791, 0.3964, 0.25, 0.3993, 0.25, 0.3993, 0.2791, 0.3964, 0.2791, 0.3964, 0.25, 0.3993, 0.25, 0.3992, 0.2791, 0.3964, 0.2791, 0.3964, 0.25, 0.3992, 0.25, 0.3922, 0.2777, 0.3895, 0.2777, 0.3895, 0.25, 0.3922, 0.25, 0.3874, 0.2768, 0.3848, 0.2768, 0.3848, 0.25, 0.3874, 0.25, 0.3821, 0.2758, 0.3795, 0.3071, 0.3879, 0.2791, 0.3964, 0.2791, 0.3964, 0.3071, 0.3879, 0.3071, 0.3879, 0.2791, 0.3964, 0.2791, 0.3964, 0.3071, 0.3879, 0.3071, 0.3879, 0.2791, 0.3964, 0.2777, 0.3895, 0.3044, 0.3814, 0.3044, 0.3814, 0.2777, 0.3895, 0.2768, 0.3848, 0.3026, 0.3769, 0.3026, 0.3769, 0.2768, 0.3848, 0.2758, 0.3795, 0.3005, 0.372, 0.3329, 0.3741, 0.3071, 0.3879, 0.3071, 0.3879, 0.3329, 0.3741, 0.3329, 0.3741, 0.3071, 0.3879, 0.3071, 0.3879, 0.3329, 0.3741, 0.3329, 0.3741, 0.3071, 0.3879, 0.3044, 0.3814, 0.329, 0.3682, 0.329, 0.3682, 0.3044, 0.3814, 0.3026, 0.3769, 0.3263, 0.3642, 0.3263, 0.3642, 0.3026, 0.3769, 0.3005, 0.372, 0.3234, 0.3598, 0.3556, 0.3556, 0.3329, 0.3741, 0.3329, 0.3741, 0.3555, 0.3555, 0.3555, 0.3555, 0.3329, 0.3741, 0.3329, 0.3741, 0.3555, 0.3555, 0.3555, 0.3555, 0.3329, 0.3741, 0.329, 0.3682, 0.3505, 0.3505, 0.3505, 0.3505, 0.329, 0.3682, 0.3263, 0.3642, 0.3472, 0.3472, 0.3472, 0.3472, 0.3263, 0.3642, 0.3234, 0.3598, 0.3434, 0.3434, 0.3741, 0.3329, 0.3556, 0.3556, 0.3555, 0.3555, 0.3741, 0.3329, 0.3741, 0.3329, 0.3555, 0.3555, 0.3555, 0.3555, 0.3741, 0.3329, 0.3741, 0.3329, 0.3555, 0.3555, 0.3505, 0.3505, 0.3682, 0.329, 0.3682, 0.329, 0.3505, 0.3505, 0.3472, 0.3472, 0.3642, 0.3263, 0.3642, 0.3263, 0.3472, 0.3472, 0.3434, 0.3434, 0.3598, 0.3234, 0.3879, 0.3071, 0.3741, 0.3329, 0.3741, 0.3329, 0.3879, 0.3071, 0.3879, 0.3071, 0.3741, 0.3329, 0.3741, 0.3329, 0.3879, 0.3071, 0.3879, 0.3071, 0.3741, 0.3329, 0.3682, 0.329, 0.3814, 0.3044, 0.3814, 0.3044, 0.3682, 0.329, 0.3642, 0.3263, 0.3769, 0.3026, 0.3769, 0.3026, 0.3642, 0.3263, 0.3598, 0.3234, 0.372, 0.3005, 0.3964, 0.2791, 0.3879, 0.3071, 0.3879, 0.3071, 0.3964, 0.2791, 0.3964, 0.2791, 0.3879, 0.3071, 0.3879, 0.3071, 0.3964, 0.2791, 0.3964, 0.2791, 0.3879, 0.3071, 0.3814, 0.3044, 0.3895, 0.2777, 0.3895, 0.2777, 0.3814, 0.3044, 0.3769, 0.3026, 0.3848, 0.2768, 0.3848, 0.2768, 0.3769, 0.3026, 0.372, 0.3005, 0.3795, 0.2758, 0.3993, 0.25, 0.3964, 0.2791, 0.3964, 0.2791, 0.3993, 0.25, 0.3993, 0.25, 0.3964, 0.2791, 0.3964, 0.2791, 0.3992, 0.25, 0.3992, 0.25, 0.3964, 0.2791, 0.3895, 0.2777, 0.3922, 0.25, 0.3922, 0.25, 0.3895, 0.2777, 0.3848, 0.2768, 0.3874, 0.25, 0.3874, 0.25, 0.3848, 0.2768, 0.3795, 0.2758, 0.3821, 0.25, 0.3964, 0.2209, 0.3993, 0.25, 0.3993, 0.25, 0.3964, 0.2209, 0.3964, 0.2209, 0.3993, 0.25, 0.3992, 0.25, 0.3964, 0.2209, 0.3964, 0.2209, 0.3992, 0.25, 0.3922, 0.25, 0.3895, 0.2223, 0.3895, 0.2223, 0.3922, 0.25, 0.3874, 0.25, 0.3848, 0.2232, 0.3848, 0.2232, 0.3874, 0.25, 0.3821, 0.25, 0.3795, 0.2242, 0.3879, 0.1929, 0.3964, 0.2209, 0.3964, 0.2209, 0.3879, 0.1929, 0.3879, 0.1929, 0.3964, 0.2209, 0.3964, 0.2209, 0.3879, 0.1929, 0.3879, 0.1929, 0.3964, 0.2209, 0.3895, 0.2223, 0.3814, 0.1956, 0.3814, 0.1956, 0.3895, 0.2223, 0.3848, 0.2232, 0.3769, 0.1974, 0.3769, 0.1974, 0.3848, 0.2232, 0.3795, 0.2242, 0.372, 0.1995, 0.3741, 0.1671, 0.3879, 0.1929, 0.3879, 0.1929, 0.3741, 0.1671, 0.3741, 0.1671, 0.3879, 0.1929, 0.3879, 0.1929, 0.3741, 0.1671, 0.3741, 0.1671, 0.3879, 0.1929, 0.3814, 0.1956, 0.3682, 0.171, 0.3682, 0.171, 0.3814, 0.1956, 0.3769, 0.1974, 0.3642, 0.1737, 0.3642, 0.1737, 0.3769, 0.1974, 0.372, 0.1995, 0.3598, 0.1766, 0.3556, 0.1444, 0.3741, 0.1671, 0.3741, 0.1671, 0.3555, 0.1445, 0.3555, 0.1445, 0.3741, 0.1671, 0.3741, 0.1671, 0.3555, 0.1445, 0.3555, 0.1445, 0.3741, 0.1671, 0.3682, 0.171, 0.3505, 0.1495, 0.3505, 0.1495, 0.3682, 0.171, 0.3642, 0.1737, 0.3472, 0.1528, 0.3472, 0.1528, 0.3642, 0.1737, 0.3598, 0.1766, 0.3434, 0.1566, 0.3329, 0.1259, 0.3556, 0.1444, 0.3555, 0.1445, 0.3329, 0.1259, 0.3329, 0.1259, 0.3555, 0.1445, 0.3555, 0.1445, 0.3329, 0.1259, 0.3329, 0.1259, 0.3555, 0.1445, 0.3505, 0.1495, 0.329, 0.1318, 0.329, 0.1318, 0.3505, 0.1495, 0.3472, 0.1528, 0.3263, 0.1358, 0.3263, 0.1358, 0.3472, 0.1528, 0.3434, 0.1566, 0.3234, 0.1402, 0.3071, 0.1121, 0.3329, 0.1259, 0.3329, 0.1259, 0.3071, 0.1121, 0.3071, 0.1121, 0.3329, 0.1259, 0.3329, 0.1259, 0.3071, 0.1121, 0.3071, 0.1121, 0.3329, 0.1259, 0.329, 0.1318, 0.3044, 0.1186, 0.3044, 0.1186, 0.329, 0.1318, 0.3263, 0.1358, 0.3026, 0.1231, 0.3026, 0.1231, 0.3263, 0.1358, 0.3234, 0.1402, 0.3005, 0.128, 0.2791, 0.1036, 0.3071, 0.1121, 0.3071, 0.1121, 0.2791, 0.1036, 0.2791, 0.1036, 0.3071, 0.1121, 0.3071, 0.1121, 0.2791, 0.1036, 0.2791, 0.1036, 0.3071, 0.1121, 0.3044, 0.1186, 0.2777, 0.1105, 0.2777, 0.1105, 0.3044, 0.1186, 0.3026, 0.1231, 0.2768, 0.1152, 0.2768, 0.1152, 0.3026, 0.1231, 0.3005, 0.128, 0.2758, 0.1205, 0.25, 0.1007, 0.2791, 0.1036, 0.2791, 0.1036, 0.25, 0.1007, 0.25, 0.1007, 0.2791, 0.1036, 0.2791, 0.1036, 0.25, 0.1008, 0.25, 0.1008, 0.2791, 0.1036, 0.2777, 0.1105, 0.25, 0.1078, 0.25, 0.1078, 0.2777, 0.1105, 0.2768, 0.1152, 0.25, 0.1126, 0.25, 0.1126, 0.2768, 0.1152, 0.2758, 0.1205, 0.25, 0.1179, 0.2209, 0.1036, 0.25, 0.1007, 0.25, 0.1007, 0.2209, 0.1036, 0.2209, 0.1036, 0.25, 0.1007, 0.25, 0.1008, 0.2209, 0.1036, 0.2209, 0.1036, 0.25, 0.1008, 0.25, 0.1078, 0.2223, 0.1105, 0.2223, 0.1105, 0.25, 0.1078, 0.25, 0.1126, 0.2232, 0.1152, 0.2232, 0.1152, 0.25, 0.1126, 0.25, 0.1179, 0.2242, 0.1205, 0.1929, 0.1121, 0.2209, 0.1036, 0.2209, 0.1036, 0.1929, 0.1121, 0.1929, 0.1121, 0.2209, 0.1036, 0.2209, 0.1036, 0.1929, 0.1121, 0.1929, 0.1121, 0.2209, 0.1036, 0.2223, 0.1105, 0.1956, 0.1186, 0.1956, 0.1186, 0.2223, 0.1105, 0.2232, 0.1152, 0.1974, 0.1231, 0.1974, 0.1231, 0.2232, 0.1152, 0.2242, 0.1205, 0.1995, 0.128, 0.1671, 0.1259, 0.1929, 0.1121, 0.1929, 0.1121, 0.1671, 0.1259, 0.1671, 0.1259, 0.1929, 0.1121, 0.1929, 0.1121, 0.1671, 0.1259, 0.1671, 0.1259, 0.1929, 0.1121, 0.1956, 0.1186, 0.171, 0.1318, 0.171, 0.1318, 0.1956, 0.1186, 0.1974, 0.1231, 0.1737, 0.1358, 0.1737, 0.1358, 0.1974, 0.1231, 0.1995, 0.128, 0.1766, 0.1402, 0.1444, 0.1444, 0.1671, 0.1259, 0.1671, 0.1259, 0.1445, 0.1445, 0.1445, 0.1445, 0.1671, 0.1259, 0.1671, 0.1259, 0.1445, 0.1445, 0.1445, 0.1445, 0.1671, 0.1259, 0.171, 0.1318, 0.1495, 0.1495, 0.1495, 0.1495, 0.171, 0.1318, 0.1737, 0.1358, 0.1528, 0.1528, 0.1528, 0.1528, 0.1737, 0.1358, 0.1766, 0.1402, 0.1566, 0.1566, 0.1259, 0.1671, 0.1444, 0.1444, 0.1445, 0.1445, 0.1259, 0.1671, 0.1259, 0.1671, 0.1445, 0.1445, 0.1445, 0.1445, 0.1259, 0.1671, 0.1259, 0.1671, 0.1445, 0.1445, 0.1495, 0.1495, 0.1318, 0.171, 0.1318, 0.171, 0.1495, 0.1495, 0.1528, 0.1528, 0.1358, 0.1737, 0.1358, 0.1737, 0.1528, 0.1528, 0.1566, 0.1566, 0.1402, 0.1766, 0.1121, 0.1929, 0.1259, 0.1671, 0.1259, 0.1671, 0.1121, 0.1929, 0.1121, 0.1929, 0.1259, 0.1671, 0.1259, 0.1671, 0.1121, 0.1929, 0.1121, 0.1929, 0.1259, 0.1671, 0.1318, 0.171, 0.1186, 0.1956, 0.1186, 0.1956, 0.1318, 0.171, 0.1358, 0.1737, 0.1231, 0.1974, 0.1231, 0.1974, 0.1358, 0.1737, 0.1402, 0.1766, 0.128, 0.1995, 0.1036, 0.2209, 0.1121, 0.1929, 0.1121, 0.1929, 0.1036, 0.2209, 0.1036, 0.2209, 0.1121, 0.1929, 0.1121, 0.1929, 0.1036, 0.2209, 0.1036, 0.2209, 0.1121, 0.1929, 0.1186, 0.1956, 0.1105, 0.2223, 0.1105, 0.2223, 0.1186, 0.1956, 0.1231, 0.1974, 0.1152, 0.2232, 0.1152, 0.2232, 0.1231, 0.1974, 0.128, 0.1995, 0.1205, 0.2242, 0.1007, 0.25, 0.1036, 0.2209, 0.1036, 0.2209, 0.1007, 0.25, 0.1007, 0.25, 0.1036, 0.2209, 0.1036, 0.2209, 0.1008, 0.25, 0.1008, 0.25, 0.1036, 0.2209, 0.1105, 0.2223, 0.1078, 0.25, 0.1078, 0.25, 0.1105, 0.2223, 0.1152, 0.2232, 0.1126, 0.25, 0.1126, 0.25, 0.1152, 0.2232, 0.1205, 0.2242, 0.1179, 0.25, 0.1036, 0.2791, 0.1007, 0.25, 0.1007, 0.25, 0.1036, 0.2791, 0.1036, 0.2791, 0.1007, 0.25, 0.1008, 0.25, 0.1036, 0.2791, 0.1036, 0.2791, 0.1008, 0.25, 0.1078, 0.25, 0.1105, 0.2777, 0.1105, 0.2777, 0.1078, 0.25, 0.1126, 0.25, 0.1152, 0.2768, 0.1152, 0.2768, 0.1126, 0.25, 0.1179, 0.25, 0.1205, 0.2758, 0.1121, 0.3071, 0.1036, 0.2791, 0.1036, 0.2791, 0.1121, 0.3071, 0.1121, 0.3071, 0.1036, 0.2791, 0.1036, 0.2791, 0.1121, 0.3071, 0.1121, 0.3071, 0.1036, 0.2791, 0.1105, 0.2777, 0.1186, 0.3044, 0.1186, 0.3044, 0.1105, 0.2777, 0.1152, 0.2768, 0.1231, 0.3026, 0.1231, 0.3026, 0.1152, 0.2768, 0.1205, 0.2758, 0.128, 0.3005, 0.1259, 0.3329, 0.1121, 0.3071, 0.1121, 0.3071, 0.1259, 0.3329, 0.1259, 0.3329, 0.1121, 0.3071, 0.1121, 0.3071, 0.1259, 0.3329, 0.1259, 0.3329, 0.1121, 0.3071, 0.1186, 0.3044, 0.1318, 0.329, 0.1318, 0.329, 0.1186, 0.3044, 0.1231, 0.3026, 0.1358, 0.3263, 0.1358, 0.3263, 0.1231, 0.3026, 0.128, 0.3005, 0.1402, 0.3234, 0.1444, 0.3556, 0.1259, 0.3329, 0.1259, 0.3329, 0.1445, 0.3555, 0.1445, 0.3555, 0.1259, 0.3329, 0.1259, 0.3329, 0.1445, 0.3555, 0.1445, 0.3555, 0.1259, 0.3329, 0.1318, 0.329, 0.1495, 0.3505, 0.1495, 0.3505, 0.1318, 0.329, 0.1358, 0.3263, 0.1528, 0.3472, 0.1528, 0.3472, 0.1358, 0.3263, 0.1402, 0.3234, 0.1566, 0.3434, 0.1671, 0.3741, 0.1444, 0.3556, 0.1445, 0.3555, 0.1671, 0.3741, 0.1671, 0.3741, 0.1445, 0.3555, 0.1445, 0.3555, 0.1671, 0.3741, 0.1671, 0.3741, 0.1445, 0.3555, 0.1495, 0.3505, 0.171, 0.3682, 0.171, 0.3682, 0.1495, 0.3505, 0.1528, 0.3472, 0.1737, 0.3642, 0.1737, 0.3642, 0.1528, 0.3472, 0.1566, 0.3434, 0.1766, 0.3598, 0.1929, 0.3879, 0.1671, 0.3741, 0.1671, 0.3741, 0.1929, 0.3879, 0.1929, 0.3879, 0.1671, 0.3741, 0.1671, 0.3741, 0.1929, 0.3879, 0.1929, 0.3879, 0.1671, 0.3741, 0.171, 0.3682, 0.1956, 0.3814, 0.1956, 0.3814, 0.171, 0.3682, 0.1737, 0.3642, 0.1974, 0.3769, 0.1974, 0.3769, 0.1737, 0.3642, 0.1766, 0.3598, 0.1995, 0.372, 0.2209, 0.3964, 0.1929, 0.3879, 0.1929, 0.3879, 0.2209, 0.3964, 0.2209, 0.3964, 0.1929, 0.3879, 0.1929, 0.3879, 0.2209, 0.3964, 0.2209, 0.3964, 0.1929, 0.3879, 0.1956, 0.3814, 0.2223, 0.3895, 0.2223, 0.3895, 0.1956, 0.3814, 0.1974, 0.3769, 0.2232, 0.3848, 0.2232, 0.3848, 0.1974, 0.3769, 0.1995, 0.372, 0.2242, 0.3795, 0.25, 0.3993, 0.2209, 0.3964, 0.2209, 0.3964, 0.25, 0.3993, 0.25, 0.3993, 0.2209, 0.3964, 0.2209, 0.3964, 0.25, 0.3992, 0.25, 0.3992, 0.2209, 0.3964, 0.2223, 0.3895, 0.25, 0.3922, 0.25, 0.3922, 0.2223, 0.3895, 0.2232, 0.3848, 0.25, 0.3874, 0.25, 0.3874, 0.2232, 0.3848, 0.2242, 0.3795, 0.25, 0.3821, 0.2205, 0.3985, 0.25, 0.4014, 0.25, 0.4834, 0.2045, 0.4789, 0.9688, 0.9945, 1.0, 0.9945, 1.0, 0.9962, 0.9688, 0.9962, 0.9688, 0.9962, 1.0, 0.9962, 0.9998, 1.0, 0.9689, 1.0, 0.2966, 0.4854, 0.2502, 0.49, 0.25, 0.4873, 0.2963, 0.4827, 0.2963, 0.4827, 0.25, 0.4873, 0.25, 0.4854, 0.2959, 0.4809, 0.2959, 0.4809, 0.25, 0.4854, 0.25, 0.4834, 0.2955, 0.4789, 0.9375, 0.9945, 0.9688, 0.9945, 0.9687, 0.9962, 0.9375, 0.9962, 0.9375, 0.9962, 0.9687, 0.9962, 0.9686, 1.0, 0.9377, 1.0, 0.3416, 0.4718, 0.2971, 0.4853, 0.2963, 0.4827, 0.3408, 0.4692, 0.3408, 0.4692, 0.2963, 0.4827, 0.2959, 0.4809, 0.3401, 0.4675, 0.3401, 0.4675, 0.2959, 0.4809, 0.2955, 0.4789, 0.3393, 0.4656, 0.9063, 0.9945, 0.9375, 0.9945, 0.9375, 0.9962, 0.9063, 0.9962, 0.9063, 0.9962, 0.9375, 0.9962, 0.9373, 1.0, 0.9064, 1.0, 0.3831, 0.4497, 0.3421, 0.4716, 0.3408, 0.4692, 0.3818, 0.4473, 0.3818, 0.4473, 0.3408, 0.4692, 0.3401, 0.4675, 0.3808, 0.4458, 0.3808, 0.4458, 0.3401, 0.4675, 0.3393, 0.4656, 0.3797, 0.4441, 0.875, 0.9945, 0.9062, 0.9945, 0.9062, 0.9962, 0.875, 0.9962, 0.875, 0.9962, 0.9062, 0.9962, 0.9061, 1.0, 0.8752, 1.0, 0.4195, 0.4199, 0.3835, 0.4494, 0.3818, 0.4473, 0.4178, 0.4178, 0.4178, 0.4178, 0.3818, 0.4473, 0.3808, 0.4458, 0.4165, 0.4165, 0.4165, 0.4165, 0.3808, 0.4458, 0.3797, 0.4441, 0.415, 0.415, 0.8438, 0.9945, 0.875, 0.9945, 0.875, 0.9962, 0.8438, 0.9962, 0.8438, 0.9962, 0.875, 0.9962, 0.8748, 1.0, 0.8439, 1.0, 0.4494, 0.3835, 0.4199, 0.4195, 0.4178, 0.4178, 0.4473, 0.3818, 0.4473, 0.3818, 0.4178, 0.4178, 0.4165, 0.4165, 0.4458, 0.3808, 0.4458, 0.3808, 0.4165, 0.4165, 0.415, 0.415, 0.4441, 0.3797, 0.8125, 0.9945, 0.8438, 0.9945, 0.8437, 0.9962, 0.8125, 0.9962, 0.8125, 0.9962, 0.8437, 0.9962, 0.8436, 1.0, 0.8127, 1.0, 0.4716, 0.3421, 0.4497, 0.3831, 0.4473, 0.3818, 0.4692, 0.3408, 0.4692, 0.3408, 0.4473, 0.3818, 0.4458, 0.3808, 0.4675, 0.3401, 0.4675, 0.3401, 0.4458, 0.3808, 0.4441, 0.3797, 0.4656, 0.3393, 0.7812, 0.9945, 0.8125, 0.9945, 0.8125, 0.9962, 0.7813, 0.9962, 0.7813, 0.9962, 0.8125, 0.9962, 0.8123, 1.0, 0.7814, 1.0, 0.4853, 0.2971, 0.4718, 0.3416, 0.4692, 0.3408, 0.4827, 0.2963, 0.4827, 0.2963, 0.4692, 0.3408, 0.4675, 0.3401, 0.4809, 0.2959, 0.4809, 0.2959, 0.4675, 0.3401, 0.4656, 0.3393, 0.4789, 0.2955, 0.75, 0.9945, 0.7812, 0.9945, 0.7812, 0.9962, 0.75, 0.9962, 0.75, 0.9962, 0.7812, 0.9962, 0.7811, 1.0, 0.7502, 1.0, 0.49, 0.2502, 0.4854, 0.2966, 0.4827, 0.2963, 0.4873, 0.25, 0.4873, 0.25, 0.4827, 0.2963, 0.4809, 0.2959, 0.4854, 0.25, 0.4854, 0.25, 0.4809, 0.2959, 0.4789, 0.2955, 0.4834, 0.25, 0.7188, 0.9945, 0.75, 0.9945, 0.75, 0.9962, 0.7188, 0.9962, 0.7188, 0.9962, 0.75, 0.9962, 0.7498, 1.0, 0.7189, 1.0, 0.4854, 0.2034, 0.49, 0.2498, 0.4873, 0.25, 0.4827, 0.2037, 0.4827, 0.2037, 0.4873, 0.25, 0.4854, 0.25, 0.4809, 0.2041, 0.4809, 0.2041, 0.4854, 0.25, 0.4834, 0.25, 0.4789, 0.2045, 0.6875, 0.9945, 0.7188, 0.9945, 0.7187, 0.9962, 0.6875, 0.9962, 0.6875, 0.9962, 0.7187, 0.9962, 0.7186, 1.0, 0.6877, 1.0, 0.4718, 0.1584, 0.4853, 0.2029, 0.4827, 0.2037, 0.4692, 0.1592, 0.4692, 0.1592, 0.4827, 0.2037, 0.4809, 0.2041, 0.4675, 0.1599, 0.4675, 0.1599, 0.4809, 0.2041, 0.4789, 0.2045, 0.4656, 0.1607, 0.6563, 0.9945, 0.6875, 0.9945, 0.6875, 0.9962, 0.6563, 0.9962, 0.6563, 0.9962, 0.6875, 0.9962, 0.6873, 1.0, 0.6564, 1.0, 0.4497, 0.1169, 0.4716, 0.1579, 0.4692, 0.1592, 0.4473, 0.1182, 0.4473, 0.1182, 0.4692, 0.1592, 0.4675, 0.1599, 0.4458, 0.1192, 0.4458, 0.1192, 0.4675, 0.1599, 0.4656, 0.1607, 0.4441, 0.1203, 0.625, 0.9945, 0.6562, 0.9945, 0.6562, 0.9962, 0.625, 0.9962, 0.625, 0.9962, 0.6562, 0.9962, 0.6561, 1.0, 0.6252, 1.0, 0.4199, 0.08049, 0.4494, 0.1165, 0.4473, 0.1182, 0.4178, 0.08222, 0.4178, 0.08222, 0.4473, 0.1182, 0.4458, 0.1192, 0.4165, 0.08352, 0.4165, 0.08352, 0.4458, 0.1192, 0.4441, 0.1203, 0.415, 0.08497, 0.5938, 0.9945, 0.625, 0.9945, 0.625, 0.9962, 0.5938, 0.9962, 0.5938, 0.9962, 0.625, 0.9962, 0.6248, 1.0, 0.5939, 1.0, 0.3835, 0.0506, 0.4195, 0.08014, 0.4178, 0.08222, 0.3818, 0.05271, 0.3818, 0.05271, 0.4178, 0.08222, 0.4165, 0.08352, 0.3808, 0.05424, 0.3808, 0.05424, 0.4165, 0.08352, 0.415, 0.08497, 0.3797, 0.05594, 0.5625, 0.9945, 0.5938, 0.9945, 0.5937, 0.9962, 0.5625, 0.9962, 0.5625, 0.9962, 0.5937, 0.9962, 0.5936, 1.0, 0.5627, 1.0, 0.3421, 0.02839, 0.3831, 0.05033, 0.3818, 0.05271, 0.3408, 0.03079, 0.3408, 0.03079, 0.3818, 0.05271, 0.3808, 0.05424, 0.3401, 0.03249, 0.3401, 0.03249, 0.3808, 0.05424, 0.3797, 0.05594, 0.3393, 0.03437, 0.5312, 0.9945, 0.5625, 0.9945, 0.5625, 0.9962, 0.5313, 0.9962, 0.5313, 0.9962, 0.5625, 0.9962, 0.5623, 1.0, 0.5314, 1.0, 0.2971, 0.01468, 0.3416, 0.0282, 0.3408, 0.03079, 0.2963, 0.01728, 0.2963, 0.01728, 0.3408, 0.03079, 0.3401, 0.03249, 0.2959, 0.01909, 0.2959, 0.01909, 0.3401, 0.03249, 0.3393, 0.03437, 0.2955, 0.02109, 0.5, 0.9945, 0.5312, 0.9945, 0.5312, 0.9962, 0.5, 0.9962, 0.5, 0.9962, 0.5312, 0.9962, 0.5311, 1.0, 0.5002, 1.0, 0.2502, 0.01002, 0.2966, 0.01459, 0.2963, 0.01728, 0.25, 0.01272, 0.25, 0.01272, 0.2963, 0.01728, 0.2959, 0.01909, 0.25, 0.01457, 0.25, 0.01457, 0.2959, 0.01909, 0.2955, 0.02109, 0.25, 0.01661, 0.4688, 0.9945, 0.5, 0.9945, 0.5, 0.9962, 0.4688, 0.9962, 0.4688, 0.9962, 0.5, 0.9962, 0.4998, 1.0, 0.4689, 1.0, 0.2034, 0.01459, 0.2498, 0.01002, 0.25, 0.01272, 0.2037, 0.01728, 0.2037, 0.01728, 0.25, 0.01272, 0.25, 0.01457, 0.2041, 0.01909, 0.2041, 0.01909, 0.25, 0.01457, 0.25, 0.01661, 0.2045, 0.02109, 0.4375, 0.9945, 0.4688, 0.9945, 0.4687, 0.9962, 0.4375, 0.9962, 0.4375, 0.9962, 0.4687, 0.9962, 0.4686, 1.0, 0.4377, 1.0, 0.1584, 0.0282, 0.2029, 0.01468, 0.2037, 0.01728, 0.1592, 0.03079, 0.1592, 0.03079, 0.2037, 0.01728, 0.2041, 0.01909, 0.1599, 0.03249, 0.1599, 0.03249, 0.2041, 0.01909, 0.2045, 0.02109, 0.1607, 0.03437, 0.4063, 0.9945, 0.4375, 0.9945, 0.4375, 0.9962, 0.4063, 0.9962, 0.4063, 0.9962, 0.4375, 0.9962, 0.4373, 1.0, 0.4064, 1.0, 0.1169, 0.05033, 0.1579, 0.02839, 0.1592, 0.03079, 0.1182, 0.05271, 0.1182, 0.05271, 0.1592, 0.03079, 0.1599, 0.03249, 0.1192, 0.05424, 0.1192, 0.05424, 0.1599, 0.03249, 0.1607, 0.03437, 0.1203, 0.05594, 0.375, 0.9945, 0.4062, 0.9945, 0.4062, 0.9962, 0.375, 0.9962, 0.375, 0.9962, 0.4062, 0.9962, 0.4061, 1.0, 0.3752, 1.0, 0.08049, 0.08014, 0.1165, 0.0506, 0.1182, 0.05271, 0.08222, 0.08222, 0.08222, 0.08222, 0.1182, 0.05271, 0.1192, 0.05424, 0.08352, 0.08352, 0.08352, 0.08352, 0.1192, 0.05424, 0.1203, 0.05594, 0.08497, 0.08497, 0.3438, 0.9945, 0.375, 0.9945, 0.375, 0.9962, 0.3438, 0.9962, 0.3438, 0.9962, 0.375, 0.9962, 0.3748, 1.0, 0.3439, 1.0, 0.0506, 0.1165, 0.08014, 0.08049, 0.08222, 0.08222, 0.05271, 0.1182, 0.05271, 0.1182, 0.08222, 0.08222, 0.08352, 0.08352, 0.05424, 0.1192, 0.05424, 0.1192, 0.08352, 0.08352, 0.08497, 0.08497, 0.05594, 0.1203, 0.3125, 0.9945, 0.3438, 0.9945, 0.3437, 0.9962, 0.3125, 0.9962, 0.3125, 0.9962, 0.3437, 0.9962, 0.3436, 1.0, 0.3127, 1.0, 0.02839, 0.1579, 0.05033, 0.1169, 0.05271, 0.1182, 0.03079, 0.1592, 0.03079, 0.1592, 0.05271, 0.1182, 0.05424, 0.1192, 0.03249, 0.1599, 0.03249, 0.1599, 0.05424, 0.1192, 0.05594, 0.1203, 0.03437, 0.1607, 0.2812, 0.9945, 0.3125, 0.9945, 0.3125, 0.9962, 0.2813, 0.9962, 0.2813, 0.9962, 0.3125, 0.9962, 0.3123, 1.0, 0.2814, 1.0, 0.01468, 0.2029, 0.0282, 0.1584, 0.03079, 0.1592, 0.01728, 0.2037, 0.01728, 0.2037, 0.03079, 0.1592, 0.03249, 0.1599, 0.01909, 0.2041, 0.01909, 0.2041, 0.03249, 0.1599, 0.03437, 0.1607, 0.02109, 0.2045, 0.25, 0.9945, 0.2812, 0.9945, 0.2812, 0.9962, 0.25, 0.9962, 0.25, 0.9962, 0.2812, 0.9962, 0.2811, 1.0, 0.2502, 1.0, 0.01002, 0.2498, 0.01459, 0.2034, 0.01728, 0.2037, 0.01272, 0.25, 0.01272, 0.25, 0.01728, 0.2037, 0.01909, 0.2041, 0.01457, 0.25, 0.01457, 0.25, 0.01909, 0.2041, 0.02109, 0.2045, 0.01661, 0.25, 0.2188, 0.9945, 0.25, 0.9945, 0.25, 0.9962, 0.2188, 0.9962, 0.2188, 0.9962, 0.25, 0.9962, 0.2498, 1.0, 0.2189, 1.0, 0.01459, 0.2966, 0.01002, 0.2502, 0.01272, 0.25, 0.01728, 0.2963, 0.01728, 0.2963, 0.01272, 0.25, 0.01457, 0.25, 0.01909, 0.2959, 0.01909, 0.2959, 0.01457, 0.25, 0.01661, 0.25, 0.02109, 0.2955, 0.1875, 0.9945, 0.2188, 0.9945, 0.2187, 0.9962, 0.1875, 0.9962, 0.1875, 0.9962, 0.2187, 0.9962, 0.2186, 1.0, 0.1877, 1.0, 0.0282, 0.3416, 0.01468, 0.2971, 0.01728, 0.2963, 0.03079, 0.3408, 0.03079, 0.3408, 0.01728, 0.2963, 0.01909, 0.2959, 0.03249, 0.3401, 0.03249, 0.3401, 0.01909, 0.2959, 0.02109, 0.2955, 0.03437, 0.3393, 0.1562, 0.9945, 0.1875, 0.9945, 0.1875, 0.9962, 0.1563, 0.9962, 0.1563, 0.9962, 0.1875, 0.9962, 0.1873, 1.0, 0.1564, 1.0, 0.05033, 0.3831, 0.02839, 0.3421, 0.03079, 0.3408, 0.05271, 0.3818, 0.05271, 0.3818, 0.03079, 0.3408, 0.03249, 0.3401, 0.05424, 0.3808, 0.05424, 0.3808, 0.03249, 0.3401, 0.03437, 0.3393, 0.05594, 0.3797, 0.125, 0.9945, 0.1562, 0.9945, 0.1562, 0.9962, 0.125, 0.9962, 0.125, 0.9962, 0.1562, 0.9962, 0.1561, 1.0, 0.1252, 1.0, 0.08014, 0.4195, 0.0506, 0.3835, 0.05271, 0.3818, 0.08222, 0.4178, 0.08222, 0.4178, 0.05271, 0.3818, 0.05424, 0.3808, 0.08352, 0.4165, 0.08352, 0.4165, 0.05424, 0.3808, 0.05594, 0.3797, 0.08497, 0.415, 0.09375, 0.9945, 0.125, 0.9945, 0.125, 0.9962, 0.09379, 0.9962, 0.09379, 0.9962, 0.125, 0.9962, 0.1248, 1.0, 0.09391, 1.0, 0.1165, 0.4494, 0.08049, 0.4199, 0.08222, 0.4178, 0.1182, 0.4473, 0.1182, 0.4473, 0.08222, 0.4178, 0.08352, 0.4165, 0.1192, 0.4458, 0.1192, 0.4458, 0.08352, 0.4165, 0.08497, 0.415, 0.1203, 0.4441, 0.0625, 0.9945, 0.09375, 0.9945, 0.09371, 0.9962, 0.06254, 0.9962, 0.06254, 0.9962, 0.09371, 0.9962, 0.09359, 1.0, 0.06266, 1.0, 0.1579, 0.4716, 0.1169, 0.4497, 0.1182, 0.4473, 0.1592, 0.4692, 0.1592, 0.4692, 0.1182, 0.4473, 0.1192, 0.4458, 0.1599, 0.4675, 0.1599, 0.4675, 0.1192, 0.4458, 0.1203, 0.4441, 0.1607, 0.4656, 0.03125, 0.9945, 0.0625, 0.9945, 0.06246, 0.9962, 0.03129, 0.9962, 0.03129, 0.9962, 0.06246, 0.9962, 0.06234, 1.0, 0.03141, 1.0, 0.2029, 0.4853, 0.1584, 0.4718, 0.1592, 0.4692, 0.2037, 0.4827, 0.2037, 0.4827, 0.1592, 0.4692, 0.1599, 0.4675, 0.2041, 0.4809, 0.2041, 0.4809, 0.1599, 0.4675, 0.1607, 0.4656, 0.2045, 0.4789, 0.0, 0.9945, 0.03125, 0.9945, 0.03121, 0.9962, 4.201e-05, 0.9962, 4.201e-05, 0.9962, 0.03121, 0.9962, 0.03109, 1.0, 0.0001639, 1.0, 0.2498, 0.49, 0.2034, 0.4854, 0.2037, 0.4827, 0.25, 0.4873, 0.25, 0.4873, 0.2037, 0.4827, 0.2041, 0.4809, 0.25, 0.4854, 0.25, 0.4854, 0.2041, 0.4809, 0.2045, 0.4789, 0.25, 0.4834, 0.25, 0.3993, 0.2209, 0.3964, 0.2209, 0.3964, 0.25, 0.3993, 1.0, 0.5091, 0.9688, 0.5091, 0.9688, 0.5063, 0.9999, 0.5063, 0.9999, 0.5063, 0.9688, 0.5063, 0.969, 0.5, 0.9997, 0.5, 0.7504, 0.49, 0.7964, 0.4854, 0.7951, 0.4765, 0.75, 0.4809, 0.75, 0.4809, 0.7951, 0.4765, 0.7939, 0.4705, 0.75, 0.4748, 0.75, 0.4748, 0.7939, 0.4705, 0.7925, 0.4638, 0.75, 0.468, 0.9688, 0.5091, 0.9375, 0.5091, 0.9376, 0.5063, 0.9687, 0.5063, 0.9687, 0.5063, 0.9376, 0.5063, 0.9378, 0.5, 0.9685, 0.5, 0.7972, 0.4853, 0.8415, 0.4719, 0.8384, 0.4634, 0.7951, 0.4765, 0.7951, 0.4765, 0.8384, 0.4634, 0.836, 0.4577, 0.7939, 0.4705, 0.7939, 0.4705, 0.836, 0.4577, 0.8334, 0.4514, 0.7925, 0.4638, 0.9375, 0.5091, 0.9062, 0.5091, 0.9063, 0.5063, 0.9374, 0.5063, 0.9374, 0.5063, 0.9063, 0.5063, 0.9065, 0.5, 0.9372, 0.5, 0.8422, 0.4715, 0.883, 0.4497, 0.8783, 0.442, 0.8384, 0.4634, 0.8384, 0.4634, 0.8783, 0.442, 0.8749, 0.4369, 0.836, 0.4577, 0.836, 0.4577, 0.8749, 0.4369, 0.8711, 0.4313, 0.8334, 0.4514, 0.9062, 0.5091, 0.875, 0.5091, 0.8751, 0.5063, 0.9062, 0.5063, 0.9062, 0.5063, 0.8751, 0.5063, 0.8753, 0.5, 0.906, 0.5, 0.8837, 0.4493, 0.9194, 0.42, 0.9133, 0.4133, 0.8783, 0.442, 0.8783, 0.442, 0.9133, 0.4133, 0.909, 0.409, 0.8749, 0.4369, 0.8749, 0.4369, 0.909, 0.409, 0.9042, 0.4042, 0.8711, 0.4313, 0.875, 0.5091, 0.8438, 0.5091, 0.8438, 0.5063, 0.8749, 0.5063, 0.8749, 0.5063, 0.8438, 0.5063, 0.844, 0.5, 0.8747, 0.5, 0.92, 0.4194, 0.9493, 0.3837, 0.942, 0.3783, 0.9133, 0.4133, 0.9133, 0.4133, 0.942, 0.3783, 0.9369, 0.3749, 0.909, 0.409, 0.909, 0.409, 0.9369, 0.3749, 0.9313, 0.3711, 0.9042, 0.4042, 0.8438, 0.5091, 0.8125, 0.5091, 0.8126, 0.5063, 0.8437, 0.5063, 0.8437, 0.5063, 0.8126, 0.5063, 0.8128, 0.5, 0.8435, 0.5, 0.9497, 0.383, 0.9715, 0.3422, 0.9634, 0.3384, 0.942, 0.3783, 0.942, 0.3783, 0.9634, 0.3384, 0.9577, 0.336, 0.9369, 0.3749, 0.9369, 0.3749, 0.9577, 0.336, 0.9514, 0.3334, 0.9313, 0.3711, 0.8125, 0.5091, 0.7812, 0.5091, 0.7813, 0.5063, 0.8124, 0.5063, 0.8124, 0.5063, 0.7813, 0.5063, 0.7815, 0.5, 0.8122, 0.5, 0.9719, 0.3415, 0.9853, 0.2972, 0.9765, 0.2951, 0.9634, 0.3384, 0.9634, 0.3384, 0.9765, 0.2951, 0.9705, 0.2939, 0.9577, 0.336, 0.9577, 0.336, 0.9705, 0.2939, 0.9638, 0.2925, 0.9514, 0.3334, 0.7812, 0.5091, 0.75, 0.5091, 0.7501, 0.5063, 0.7812, 0.5063, 0.7812, 0.5063, 0.7501, 0.5063, 0.7503, 0.5, 0.781, 0.5, 0.9854, 0.2964, 0.99, 0.2504, 0.9809, 0.25, 0.9765, 0.2951, 0.9765, 0.2951, 0.9809, 0.25, 0.9748, 0.25, 0.9705, 0.2939, 0.9705, 0.2939, 0.9748, 0.25, 0.968, 0.25, 0.9638, 0.2925, 0.75, 0.5091, 0.7188, 0.5091, 0.7188, 0.5063, 0.7499, 0.5063, 0.7499, 0.5063, 0.7188, 0.5063, 0.719, 0.5, 0.7497, 0.5, 0.99, 0.2496, 0.9854, 0.2036, 0.9765, 0.2049, 0.9809, 0.25, 0.9809, 0.25, 0.9765, 0.2049, 0.9705, 0.2061, 0.9748, 0.25, 0.9748, 0.25, 0.9705, 0.2061, 0.9638, 0.2075, 0.968, 0.25, 0.7188, 0.5091, 0.6875, 0.5091, 0.6876, 0.5063, 0.7187, 0.5063, 0.7187, 0.5063, 0.6876, 0.5063, 0.6878, 0.5, 0.7185, 0.5, 0.9853, 0.2028, 0.9719, 0.1585, 0.9634, 0.1616, 0.9765, 0.2049, 0.9765, 0.2049, 0.9634, 0.1616, 0.9577, 0.164, 0.9705, 0.2061, 0.9705, 0.2061, 0.9577, 0.164, 0.9514, 0.1666, 0.9638, 0.2075, 0.6875, 0.5091, 0.6562, 0.5091, 0.6563, 0.5063, 0.6874, 0.5063, 0.6874, 0.5063, 0.6563, 0.5063, 0.6565, 0.5, 0.6872, 0.5, 0.9715, 0.1578, 0.9497, 0.117, 0.942, 0.1217, 0.9634, 0.1616, 0.9634, 0.1616, 0.942, 0.1217, 0.9369, 0.1251, 0.9577, 0.164, 0.9577, 0.164, 0.9369, 0.1251, 0.9313, 0.1289, 0.9514, 0.1666, 0.6562, 0.5091, 0.625, 0.5091, 0.6251, 0.5063, 0.6562, 0.5063, 0.6562, 0.5063, 0.6251, 0.5063, 0.6253, 0.5, 0.656, 0.5, 0.9493, 0.1163, 0.92, 0.08061, 0.9133, 0.0867, 0.942, 0.1217, 0.942, 0.1217, 0.9133, 0.0867, 0.909, 0.09104, 0.9369, 0.1251, 0.9369, 0.1251, 0.909, 0.09104, 0.9042, 0.09584, 0.9313, 0.1289, 0.625, 0.5091, 0.5938, 0.5091, 0.5938, 0.5063, 0.6249, 0.5063, 0.6249, 0.5063, 0.5938, 0.5063, 0.594, 0.5, 0.6247, 0.5, 0.9194, 0.08003, 0.8837, 0.05071, 0.8783, 0.05798, 0.9133, 0.0867, 0.9133, 0.0867, 0.8783, 0.05798, 0.8749, 0.06308, 0.909, 0.09104, 0.909, 0.09104, 0.8749, 0.06308, 0.8711, 0.06873, 0.9042, 0.09584, 0.5938, 0.5091, 0.5625, 0.5091, 0.5626, 0.5063, 0.5937, 0.5063, 0.5937, 0.5063, 0.5626, 0.5063, 0.5628, 0.5, 0.5935, 0.5, 0.883, 0.05025, 0.8422, 0.02846, 0.8384, 0.03664, 0.8783, 0.05798, 0.8783, 0.05798, 0.8384, 0.03664, 0.836, 0.0423, 0.8749, 0.06308, 0.8749, 0.06308, 0.836, 0.0423, 0.8334, 0.04858, 0.8711, 0.06873, 0.5625, 0.5091, 0.5312, 0.5091, 0.5313, 0.5063, 0.5624, 0.5063, 0.5624, 0.5063, 0.5313, 0.5063, 0.5315, 0.5, 0.5622, 0.5, 0.8415, 0.02815, 0.7972, 0.01473, 0.7951, 0.0235, 0.8384, 0.03664, 0.8384, 0.03664, 0.7951, 0.0235, 0.7939, 0.02951, 0.836, 0.0423, 0.836, 0.0423, 0.7939, 0.02951, 0.7925, 0.03617, 0.8334, 0.04858, 0.5312, 0.5091, 0.5, 0.5091, 0.5001, 0.5063, 0.5312, 0.5063, 0.5312, 0.5063, 0.5001, 0.5063, 0.5003, 0.5, 0.531, 0.5, 0.7964, 0.01457, 0.7504, 0.01004, 0.75, 0.01906, 0.7951, 0.0235, 0.7951, 0.0235, 0.75, 0.01906, 0.75, 0.02519, 0.7939, 0.02951, 0.7939, 0.02951, 0.75, 0.02519, 0.75, 0.03198, 0.7925, 0.03617, 0.5, 0.5091, 0.4688, 0.5091, 0.4688, 0.5063, 0.4999, 0.5063, 0.4999, 0.5063, 0.4688, 0.5063, 0.469, 0.5, 0.4997, 0.5, 0.7496, 0.01004, 0.7036, 0.01457, 0.7049, 0.0235, 0.75, 0.01906, 0.75, 0.01906, 0.7049, 0.0235, 0.7061, 0.02951, 0.75, 0.02519, 0.75, 0.02519, 0.7061, 0.02951, 0.7075, 0.03617, 0.75, 0.03198, 0.4688, 0.5091, 0.4375, 0.5091, 0.4376, 0.5063, 0.4687, 0.5063, 0.4687, 0.5063, 0.4376, 0.5063, 0.4378, 0.5, 0.4685, 0.5, 0.7028, 0.01473, 0.6585, 0.02815, 0.6616, 0.03664, 0.7049, 0.0235, 0.7049, 0.0235, 0.6616, 0.03664, 0.664, 0.0423, 0.7061, 0.02951, 0.7061, 0.02951, 0.664, 0.0423, 0.6666, 0.04858, 0.7075, 0.03617, 0.4375, 0.5091, 0.4062, 0.5091, 0.4063, 0.5063, 0.4374, 0.5063, 0.4374, 0.5063, 0.4063, 0.5063, 0.4065, 0.5, 0.4372, 0.5, 0.6578, 0.02846, 0.617, 0.05025, 0.6217, 0.05798, 0.6616, 0.03664, 0.6616, 0.03664, 0.6217, 0.05798, 0.6251, 0.06308, 0.664, 0.0423, 0.664, 0.0423, 0.6251, 0.06308, 0.6289, 0.06873, 0.6666, 0.04858, 0.4062, 0.5091, 0.375, 0.5091, 0.3751, 0.5063, 0.4062, 0.5063, 0.4062, 0.5063, 0.3751, 0.5063, 0.3753, 0.5, 0.406, 0.5, 0.6163, 0.05071, 0.5806, 0.08003, 0.5867, 0.0867, 0.6217, 0.05798, 0.6217, 0.05798, 0.5867, 0.0867, 0.591, 0.09104, 0.6251, 0.06308, 0.6251, 0.06308, 0.591, 0.09104, 0.5958, 0.09584, 0.6289, 0.06873, 0.375, 0.5091, 0.3438, 0.5091, 0.3438, 0.5063, 0.3749, 0.5063, 0.3749, 0.5063, 0.3438, 0.5063, 0.344, 0.5, 0.3747, 0.5, 0.58, 0.08061, 0.5507, 0.1163, 0.558, 0.1217, 0.5867, 0.0867, 0.5867, 0.0867, 0.558, 0.1217, 0.5631, 0.1251, 0.591, 0.09104, 0.591, 0.09104, 0.5631, 0.1251, 0.5687, 0.1289, 0.5958, 0.09584, 0.3438, 0.5091, 0.3125, 0.5091, 0.3126, 0.5063, 0.3437, 0.5063, 0.3437, 0.5063, 0.3126, 0.5063, 0.3128, 0.5, 0.3435, 0.5, 0.5503, 0.117, 0.5285, 0.1578, 0.5366, 0.1616, 0.558, 0.1217, 0.558, 0.1217, 0.5366, 0.1616, 0.5423, 0.164, 0.5631, 0.1251, 0.5631, 0.1251, 0.5423, 0.164, 0.5486, 0.1666, 0.5687, 0.1289, 0.3125, 0.5091, 0.2812, 0.5091, 0.2813, 0.5063, 0.3124, 0.5063, 0.3124, 0.5063, 0.2813, 0.5063, 0.2815, 0.5, 0.3122, 0.5, 0.5281, 0.1585, 0.5147, 0.2028, 0.5235, 0.2049, 0.5366, 0.1616, 0.5366, 0.1616, 0.5235, 0.2049, 0.5295, 0.2061, 0.5423, 0.164, 0.5423, 0.164, 0.5295, 0.2061, 0.5362, 0.2075, 0.5486, 0.1666, 0.2812, 0.5091, 0.25, 0.5091, 0.2501, 0.5063, 0.2812, 0.5063, 0.2812, 0.5063, 0.2501, 0.5063, 0.2503, 0.5, 0.281, 0.5, 0.5146, 0.2036, 0.51, 0.2496, 0.5191, 0.25, 0.5235, 0.2049, 0.5235, 0.2049, 0.5191, 0.25, 0.5252, 0.25, 0.5295, 0.2061, 0.5295, 0.2061, 0.5252, 0.25, 0.532, 0.25, 0.5362, 0.2075, 0.25, 0.5091, 0.2188, 0.5091, 0.2188, 0.5063, 0.2499, 0.5063, 0.2499, 0.5063, 0.2188, 0.5063, 0.219, 0.5, 0.2497, 0.5, 0.51, 0.2504, 0.5146, 0.2964, 0.5235, 0.2951, 0.5191, 0.25, 0.5191, 0.25, 0.5235, 0.2951, 0.5295, 0.2939, 0.5252, 0.25, 0.5252, 0.25, 0.5295, 0.2939, 0.5362, 0.2925, 0.532, 0.25, 0.2188, 0.5091, 0.1875, 0.5091, 0.1876, 0.5063, 0.2187, 0.5063, 0.2187, 0.5063, 0.1876, 0.5063, 0.1878, 0.5, 0.2185, 0.5, 0.5147, 0.2972, 0.5281, 0.3415, 0.5366, 0.3384, 0.5235, 0.2951, 0.5235, 0.2951, 0.5366, 0.3384, 0.5423, 0.336, 0.5295, 0.2939, 0.5295, 0.2939, 0.5423, 0.336, 0.5486, 0.3334, 0.5362, 0.2925, 0.1875, 0.5091, 0.1562, 0.5091, 0.1563, 0.5063, 0.1874, 0.5063, 0.1874, 0.5063, 0.1563, 0.5063, 0.1565, 0.5, 0.1872, 0.5, 0.5285, 0.3422, 0.5503, 0.383, 0.558, 0.3783, 0.5366, 0.3384, 0.5366, 0.3384, 0.558, 0.3783, 0.5631, 0.3749, 0.5423, 0.336, 0.5423, 0.336, 0.5631, 0.3749, 0.5687, 0.3711, 0.5486, 0.3334, 0.1562, 0.5091, 0.125, 0.5091, 0.1251, 0.5063, 0.1562, 0.5063, 0.1562, 0.5063, 0.1251, 0.5063, 0.1253, 0.5, 0.156, 0.5, 0.5507, 0.3837, 0.58, 0.4194, 0.5867, 0.4133, 0.558, 0.3783, 0.558, 0.3783, 0.5867, 0.4133, 0.591, 0.409, 0.5631, 0.3749, 0.5631, 0.3749, 0.591, 0.409, 0.5958, 0.4042, 0.5687, 0.3711, 0.125, 0.5091, 0.09375, 0.5091, 0.09382, 0.5063, 0.1249, 0.5063, 0.1249, 0.5063, 0.09382, 0.5063, 0.09402, 0.5, 0.1247, 0.5, 0.5806, 0.42, 0.6163, 0.4493, 0.6217, 0.442, 0.5867, 0.4133, 0.5867, 0.4133, 0.6217, 0.442, 0.6251, 0.4369, 0.591, 0.409, 0.591, 0.409, 0.6251, 0.4369, 0.6289, 0.4313, 0.5958, 0.4042, 0.09375, 0.5091, 0.0625, 0.5091, 0.06257, 0.5063, 0.09368, 0.5063, 0.09368, 0.5063, 0.06257, 0.5063, 0.06277, 0.5, 0.09348, 0.5, 0.617, 0.4497, 0.6578, 0.4715, 0.6616, 0.4634, 0.6217, 0.442, 0.6217, 0.442, 0.6616, 0.4634, 0.664, 0.4577, 0.6251, 0.4369, 0.6251, 0.4369, 0.664, 0.4577, 0.6666, 0.4514, 0.6289, 0.4313, 0.0625, 0.5091, 0.03125, 0.5091, 0.03132, 0.5063, 0.06243, 0.5063, 0.06243, 0.5063, 0.03132, 0.5063, 0.03152, 0.5, 0.06223, 0.5, 0.6585, 0.4719, 0.7028, 0.4853, 0.7049, 0.4765, 0.6616, 0.4634, 0.6616, 0.4634, 0.7049, 0.4765, 0.7061, 0.4705, 0.664, 0.4577, 0.664, 0.4577, 0.7061, 0.4705, 0.7075, 0.4638, 0.6666, 0.4514, 0.03125, 0.5091, 0.0, 0.5091, 7.005e-05, 0.5063, 0.03118, 0.5063, 0.03118, 0.5063, 7.005e-05, 0.5063, 0.0002733, 0.5, 0.03098, 0.5, 0.7036, 0.4854, 0.7496, 0.49, 0.75, 0.4809, 0.7049, 0.4765, 0.7049, 0.4765, 0.75, 0.4809, 0.75, 0.4748, 0.7061, 0.4705, 0.7061, 0.4705, 0.75, 0.4748, 0.75, 0.468, 0.7075, 0.4638, 1.0, 0.5091, 1.0, 0.9945, 0.9688, 0.9945, 0.9688, 0.5091, 0.2795, 0.3985, 0.25, 0.4014, 0.25, 0.4003, 0.2793, 0.3975, 0.2793, 0.3975, 0.25, 0.4003, 0.25, 0.3993, 0.2791, 0.3964, 0.2791, 0.3964, 0.25, 0.3993, 0.25, 0.3993, 0.2791, 0.3964, 0.3079, 0.3899, 0.2795, 0.3985, 0.2793, 0.3975, 0.3075, 0.3889, 0.3075, 0.3889, 0.2793, 0.3975, 0.2791, 0.3964, 0.3071, 0.3879, 0.3071, 0.3879, 0.2791, 0.3964, 0.2791, 0.3964, 0.3071, 0.3879, 0.3341, 0.3759, 0.3079, 0.3899, 0.3075, 0.3889, 0.3335, 0.375, 0.3335, 0.375, 0.3075, 0.3889, 0.3071, 0.3879, 0.3329, 0.3741, 0.3329, 0.3741, 0.3071, 0.3879, 0.3071, 0.3879, 0.3329, 0.3741, 0.3571, 0.3571, 0.3341, 0.3759, 0.3335, 0.375, 0.3563, 0.3563, 0.3563, 0.3563, 0.3335, 0.375, 0.3329, 0.3741, 0.3556, 0.3556, 0.3556, 0.3556, 0.3329, 0.3741, 0.3329, 0.3741, 0.3556, 0.3556, 0.3759, 0.3341, 0.3571, 0.3571, 0.3563, 0.3563, 0.375, 0.3335, 0.375, 0.3335, 0.3563, 0.3563, 0.3556, 0.3556, 0.3741, 0.3329, 0.3741, 0.3329, 0.3556, 0.3556, 0.3556, 0.3556, 0.3741, 0.3329, 0.3899, 0.3079, 0.3759, 0.3341, 0.375, 0.3335, 0.3889, 0.3075, 0.3889, 0.3075, 0.375, 0.3335, 0.3741, 0.3329, 0.3879, 0.3071, 0.3879, 0.3071, 0.3741, 0.3329, 0.3741, 0.3329, 0.3879, 0.3071, 0.3985, 0.2795, 0.3899, 0.3079, 0.3889, 0.3075, 0.3975, 0.2793, 0.3975, 0.2793, 0.3889, 0.3075, 0.3879, 0.3071, 0.3964, 0.2791, 0.3964, 0.2791, 0.3879, 0.3071, 0.3879, 0.3071, 0.3964, 0.2791, 0.4014, 0.25, 0.3985, 0.2795, 0.3975, 0.2793, 0.4003, 0.25, 0.4003, 0.25, 0.3975, 0.2793, 0.3964, 0.2791, 0.3993, 0.25, 0.3993, 0.25, 0.3964, 0.2791, 0.3964, 0.2791, 0.3993, 0.25, 0.3985, 0.2205, 0.4014, 0.25, 0.4003, 0.25, 0.3975, 0.2207, 0.3975, 0.2207, 0.4003, 0.25, 0.3993, 0.25, 0.3964, 0.2209, 0.3964, 0.2209, 0.3993, 0.25, 0.3993, 0.25, 0.3964, 0.2209, 0.3899, 0.1921, 0.3985, 0.2205, 0.3975, 0.2207, 0.3889, 0.1925, 0.3889, 0.1925, 0.3975, 0.2207, 0.3964, 0.2209, 0.3879, 0.1929, 0.3879, 0.1929, 0.3964, 0.2209, 0.3964, 0.2209, 0.3879, 0.1929, 0.3759, 0.1659, 0.3899, 0.1921, 0.3889, 0.1925, 0.375, 0.1665, 0.375, 0.1665, 0.3889, 0.1925, 0.3879, 0.1929, 0.3741, 0.1671, 0.3741, 0.1671, 0.3879, 0.1929, 0.3879, 0.1929, 0.3741, 0.1671, 0.3571, 0.1429, 0.3759, 0.1659, 0.375, 0.1665, 0.3563, 0.1437, 0.3563, 0.1437, 0.375, 0.1665, 0.3741, 0.1671, 0.3556, 0.1444, 0.3556, 0.1444, 0.3741, 0.1671, 0.3741, 0.1671, 0.3556, 0.1444, 0.3341, 0.1241, 0.3571, 0.1429, 0.3563, 0.1437, 0.3335, 0.125, 0.3335, 0.125, 0.3563, 0.1437, 0.3556, 0.1444, 0.3329, 0.1259, 0.3329, 0.1259, 0.3556, 0.1444, 0.3556, 0.1444, 0.3329, 0.1259, 0.3079, 0.1101, 0.3341, 0.1241, 0.3335, 0.125, 0.3075, 0.1111, 0.3075, 0.1111, 0.3335, 0.125, 0.3329, 0.1259, 0.3071, 0.1121, 0.3071, 0.1121, 0.3329, 0.1259, 0.3329, 0.1259, 0.3071, 0.1121, 0.2795, 0.1015, 0.3079, 0.1101, 0.3075, 0.1111, 0.2793, 0.1025, 0.2793, 0.1025, 0.3075, 0.1111, 0.3071, 0.1121, 0.2791, 0.1036, 0.2791, 0.1036, 0.3071, 0.1121, 0.3071, 0.1121, 0.2791, 0.1036, 0.25, 0.09858, 0.2795, 0.1015, 0.2793, 0.1025, 0.25, 0.09965, 0.25, 0.09965, 0.2793, 0.1025, 0.2791, 0.1036, 0.25, 0.1007, 0.25, 0.1007, 0.2791, 0.1036, 0.2791, 0.1036, 0.25, 0.1007, 0.2205, 0.1015, 0.25, 0.09858, 0.25, 0.09965, 0.2207, 0.1025, 0.2207, 0.1025, 0.25, 0.09965, 0.25, 0.1007, 0.2209, 0.1036, 0.2209, 0.1036, 0.25, 0.1007, 0.25, 0.1007, 0.2209, 0.1036, 0.1921, 0.1101, 0.2205, 0.1015, 0.2207, 0.1025, 0.1925, 0.1111, 0.1925, 0.1111, 0.2207, 0.1025, 0.2209, 0.1036, 0.1929, 0.1121, 0.1929, 0.1121, 0.2209, 0.1036, 0.2209, 0.1036, 0.1929, 0.1121, 0.1659, 0.1241, 0.1921, 0.1101, 0.1925, 0.1111, 0.1665, 0.125, 0.1665, 0.125, 0.1925, 0.1111, 0.1929, 0.1121, 0.1671, 0.1259, 0.1671, 0.1259, 0.1929, 0.1121, 0.1929, 0.1121, 0.1671, 0.1259, 0.1429, 0.1429, 0.1659, 0.1241, 0.1665, 0.125, 0.1437, 0.1437, 0.1437, 0.1437, 0.1665, 0.125, 0.1671, 0.1259, 0.1444, 0.1444, 0.1444, 0.1444, 0.1671, 0.1259, 0.1671, 0.1259, 0.1444, 0.1444, 0.1241, 0.1659, 0.1429, 0.1429, 0.1437, 0.1437, 0.125, 0.1665, 0.125, 0.1665, 0.1437, 0.1437, 0.1444, 0.1444, 0.1259, 0.1671, 0.1259, 0.1671, 0.1444, 0.1444, 0.1444, 0.1444, 0.1259, 0.1671, 0.1101, 0.1921, 0.1241, 0.1659, 0.125, 0.1665, 0.1111, 0.1925, 0.1111, 0.1925, 0.125, 0.1665, 0.1259, 0.1671, 0.1121, 0.1929, 0.1121, 0.1929, 0.1259, 0.1671, 0.1259, 0.1671, 0.1121, 0.1929, 0.1015, 0.2205, 0.1101, 0.1921, 0.1111, 0.1925, 0.1025, 0.2207, 0.1025, 0.2207, 0.1111, 0.1925, 0.1121, 0.1929, 0.1036, 0.2209, 0.1036, 0.2209, 0.1121, 0.1929, 0.1121, 0.1929, 0.1036, 0.2209, 0.09858, 0.25, 0.1015, 0.2205, 0.1025, 0.2207, 0.09965, 0.25, 0.09965, 0.25, 0.1025, 0.2207, 0.1036, 0.2209, 0.1007, 0.25, 0.1007, 0.25, 0.1036, 0.2209, 0.1036, 0.2209, 0.1007, 0.25, 0.1015, 0.2795, 0.09858, 0.25, 0.09965, 0.25, 0.1025, 0.2793, 0.1025, 0.2793, 0.09965, 0.25, 0.1007, 0.25, 0.1036, 0.2791, 0.1036, 0.2791, 0.1007, 0.25, 0.1007, 0.25, 0.1036, 0.2791, 0.1101, 0.3079, 0.1015, 0.2795, 0.1025, 0.2793, 0.1111, 0.3075, 0.1111, 0.3075, 0.1025, 0.2793, 0.1036, 0.2791, 0.1121, 0.3071, 0.1121, 0.3071, 0.1036, 0.2791, 0.1036, 0.2791, 0.1121, 0.3071, 0.1241, 0.3341, 0.1101, 0.3079, 0.1111, 0.3075, 0.125, 0.3335, 0.125, 0.3335, 0.1111, 0.3075, 0.1121, 0.3071, 0.1259, 0.3329, 0.1259, 0.3329, 0.1121, 0.3071, 0.1121, 0.3071, 0.1259, 0.3329, 0.1429, 0.3571, 0.1241, 0.3341, 0.125, 0.3335, 0.1437, 0.3563, 0.1437, 0.3563, 0.125, 0.3335, 0.1259, 0.3329, 0.1444, 0.3556, 0.1444, 0.3556, 0.1259, 0.3329, 0.1259, 0.3329, 0.1444, 0.3556, 0.1659, 0.3759, 0.1429, 0.3571, 0.1437, 0.3563, 0.1665, 0.375, 0.1665, 0.375, 0.1437, 0.3563, 0.1444, 0.3556, 0.1671, 0.3741, 0.1671, 0.3741, 0.1444, 0.3556, 0.1444, 0.3556, 0.1671, 0.3741, 0.1921, 0.3899, 0.1659, 0.3759, 0.1665, 0.375, 0.1925, 0.3889, 0.1925, 0.3889, 0.1665, 0.375, 0.1671, 0.3741, 0.1929, 0.3879, 0.1929, 0.3879, 0.1671, 0.3741, 0.1671, 0.3741, 0.1929, 0.3879, 0.2205, 0.3985, 0.1921, 0.3899, 0.1925, 0.3889, 0.2207, 0.3975, 0.2207, 0.3975, 0.1925, 0.3889, 0.1929, 0.3879, 0.2209, 0.3964, 0.2209, 0.3964, 0.1929, 0.3879, 0.1929, 0.3879, 0.2209, 0.3964, 0.25, 0.4014, 0.2205, 0.3985, 0.2207, 0.3975, 0.25, 0.4003, 0.25, 0.4003, 0.2207, 0.3975, 0.2209, 0.3964, 0.25, 0.3993, 0.25, 0.3993, 0.2209, 0.3964, 0.2209, 0.3964, 0.25, 0.3993, 0.25, 0.4014, 0.2795, 0.3985, 0.2955, 0.4789, 0.25, 0.4834])
me_cylinder.update()

# ---- objects
ob_cylinder = bpy.data.objects.new('Cylinder', me_cylinder)

# ---- transforms, parenting, visibility, modifiers, constraints
ob_cylinder.location = (0.0, 0.0, 0.0)

# ---- collection membership
col_collection.objects.link(ob_cylinder)

# ---- scene / render settings (as saved in the file)
scene.frame_start = 1; scene.frame_end = 250; scene.frame_set(1)
scene.render.engine = 'BLENDER_EEVEE_NEXT'
scene.cycles.sampling_pattern = 'TABULATED_SOBOL'
scene.cycles.use_light_tree = False
scene.view_settings.view_transform = 'Filmic'
bpy.context.view_layer.update()

# ---- added for rendering (the .blend has no active camera and no usable light): camera, sun
cam_auto = bpy.data.cameras.new('AutoCamera')
cam_auto.lens = 50.0
cam_auto.sensor_width = 36.0
cam_auto.clip_end = 1000.0
ob_auto_camera = bpy.data.objects.new('AutoCamera', cam_auto)
scene.collection.objects.link(ob_auto_camera)
ob_auto_camera.location = (5.48525, -6.5823, 6.99338)
ob_auto_camera.rotation_euler = (1.09748, -7.21219e-08, 0.694738)
scene.camera = ob_auto_camera
light_auto_sun = bpy.data.lights.new('AutoSun', 'SUN')
light_auto_sun.energy = 3.0
light_auto_sun.angle = 0.0523599
ob_auto_sun = bpy.data.objects.new('AutoSun', light_auto_sun)
scene.collection.objects.link(ob_auto_sun)
ob_auto_sun.rotation_euler = (0.872665, 0.174533, 0.523599)
bpy.context.view_layer.update()
